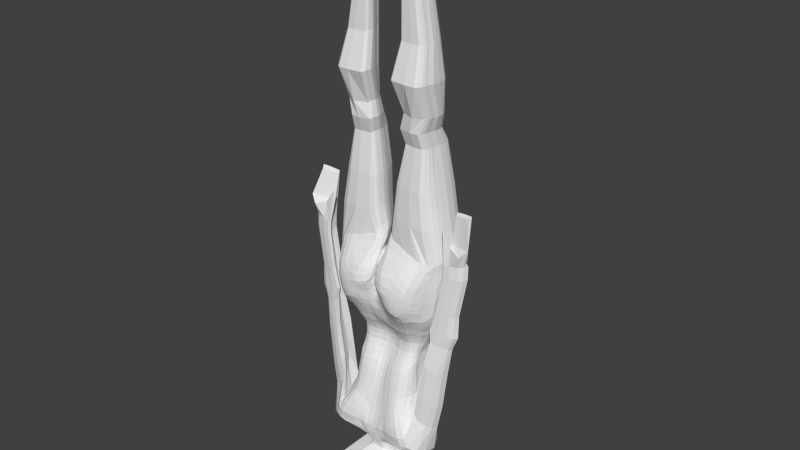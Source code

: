 # Source: FemaleBase001-redo.blend  (saved by Blender 2.76.0; exported with 4.5.12 LTS)
import bpy
from mathutils import Matrix  # noqa: F401  (used for matrix-valued properties, if any)

bpy.ops.wm.read_factory_settings(use_empty=True)
scene = bpy.context.scene
scene.name = 'Scene'

# ---- collections
col_collection_1 = bpy.data.collections.new('Collection 1'); scene.collection.children.link(col_collection_1)
col_collection_10 = bpy.data.collections.new('Collection 10'); scene.collection.children.link(col_collection_10)

# ---- world
world_world = bpy.data.worlds.new('World'); scene.world = world_world
world_world.color = (0.05088, 0.05088, 0.05088)
world_world.use_sun_shadow = False
world_world.sun_shadow_jitter_overblur = 0.0
world_world.cycles.sampling_method = 'MANUAL'
world_world.cycles.sample_map_resolution = 256

# ---- meshes
me_cube_002 = bpy.data.meshes.new('Cube.002')
me_cube_002.from_pydata([(0.1184, 1.472, -0.00979), (0.08768, 1.47, -0.01025), (0.02205, 3.256, -0.7905), (-0.1267, 1.473, -0.009768), (9.15e-06, 3.293, -0.537), (0.02202, 3.257, -0.7888), (-0.096, 1.47, -0.01023), (-1.063e-05, 4.062, -0.7192), (-1.063e-05, 3.724, -1.057), (-0.1695, 3.386, -0.8882), (-1.063e-05, 3.724, -0.3811), (-0.3385, 3.724, -0.7192), (-0.3385, 3.724, -1.057), (-0.3385, 3.386, -0.7192), (-0.3385, 3.724, -0.3811), (-0.3385, 4.062, -0.7192), (-1.063e-05, 3.386, -0.3811), (-0.1695, 3.386, -0.5501), (-1.063e-05, 4.062, -0.3811), (-0.3385, 3.386, -0.5501), (-0.1695, 3.386, -1.057), (-0.1695, 3.386, -0.3811), (-1.063e-05, 3.386, -1.057), (-1.063e-05, 4.062, -1.057), (-0.3385, 3.386, -0.8882), (-0.1695, 3.386, -0.7192), (-1.063e-05, 3.386, -0.8882), (-1.063e-05, 3.386, -0.5501), (-0.3385, 3.386, -0.3811), (-0.3385, 4.062, -0.3811), (-0.3385, 3.386, -1.057), (-0.3385, 4.062, -1.057), (-0.1271, 3.386, -0.5501), (-0.2256, 2.076, -0.08792), (-0.5267, 2.959, -0.3782), (-0.3283, 2.146, -0.6707), (-0.5521, 2.975, -0.8988), (-0.328, 2.558, -0.8042), (-0.3961, 2.527, -0.0376), (-0.649, 3.076, -0.4495), (-0.382, 1.991, -0.4623), (-0.4774, 2.574, -0.4441), (-0.1141, 0.9296, -0.2255), (-0.4023, 1.597, -0.07682), (-0.05245, 0.9389, -0.868), (-0.4005, 1.572, -0.6352), (-0.4815, 1.27, -0.7942), (-0.4909, 1.301, -0.1047), (-0.4493, 1.643, -0.1368), (-0.02297, 0.6846, -0.721), (-0.6015, 1.294, -0.2481), (-0.2571, 3.173, -0.6147), (-0.1952, 3.141, -0.551), (-0.1811, 3.148, -0.7729), (-0.128, 3.176, -0.544), (-0.1835, 3.205, -0.6123), (-0.1169, 3.18, -0.7781), (-0.1113, 0.7088, -0.4635), (-0.2448, 1.133, -0.916), (-0.166, 2.638, -0.8244), (-0.1768, 2.993, -0.8811), (-0.103, 2.144, -0.6704), (-0.1229, 1.273, -0.8017), (-0.1034, 1.593, -0.6524), (-0.08775, 3.138, -0.8375), (-0.07601, 3.173, -0.81), (-0.1206, 1.125, -0.8474), (-0.4223, 1.53, -0.08105), (-0.4199, 1.504, -0.6675), (-0.4837, 1.563, -0.1644), (-0.1098, 1.52, -0.6883), (-0.3559, 1.834, -0.5444), (-0.411, 1.83, -0.314), (-0.3059, 1.854, -0.08962), (-0.08751, 1.83, -0.5471), (-0.3157, 0.2673, -0.1449), (-0.623, 0.6437, -0.6331), (-0.6722, 0.5987, -0.1213), (-0.7383, 0.5857, -0.4355), (-0.1154, 0.4529, -0.6363), (-0.1506, 0.4314, -0.3127), (-0.07286, 0.3532, -0.5503), (-0.1308, 0.5998, -0.388), (-0.04041, 0.5267, -0.6155), (-0.3624, 0.5336, -0.6719), (-0.5403, 0.9743, -0.8023), (-0.2981, 0.7944, -0.872), (-0.1599, 0.8047, -0.8858), (-0.0637, 1.419, -0.005326), (-0.4432, 2.733, -0.1845), (-0.2519, 2.539, -0.05035), (-0.6912, 3.068, -0.722), (-0.1315, 2.059, -0.04949), (-0.1064, 2.695, -0.8223), (-0.382, 2.986, -0.9178), (-0.3276, 2.354, -0.7324), (-0.4541, 2.766, -0.8879), (-0.6207, 3.048, -0.414), (-0.3782, 2.063, -0.5856), (-0.3018, 2.994, -0.3998), (-0.4276, 2.545, -0.6865), (-0.3054, 2.293, -0.09819), (-0.06648, 2.162, -0.6645), (-0.3663, 2.035, -0.2334), (-0.4877, 2.516, -0.1724), (-0.3248, 1.989, -0.5936), (-0.3985, 2.303, -0.4854), (-0.4128, 1.564, -0.07775), (-0.267, 1.214, -0.03428), (-0.4995, 1.649, -0.4103), (-0.08169, 0.848, -0.2344), (-0.06884, 1.276, -0.785), (-0.2747, 1.601, -0.6718), (-0.1129, 2.998, -0.8841), (-0.4617, 1.393, -0.7275), (-0.4347, 1.623, -0.1019), (-0.2211, 1.617, -0.03155), (-0.6227, 1.313, -0.5271), (-0.3363, 1.116, -0.1044), (-0.02505, 0.9108, -0.805), (-0.3893, 1.91, -0.3859), (-0.2509, 2.592, -0.8311), (-0.5716, 1.303, -0.1674), (-0.2593, 1.965, -0.09748), (-0.04597, 0.804, -0.8313), (-0.5498, 1.431, -0.2124), (-0.04928, 0.6528, -0.604), (-0.2267, 3.169, -0.5774), (-0.07278, 3.136, -0.8494), (-0.5166, 3.151, -0.5143), (-0.05939, 3.067, -0.8792), (-0.1281, 3.136, -0.5322), (-0.3959, 3.059, -0.4791), (-0.221, 3.183, -0.6969), (-0.3989, 3.056, -0.8785), (-0.1583, 3.155, -0.5525), (-0.1569, 3.278, -0.6249), (-0.1087, 3.262, -0.7644), (-0.122, 3.266, -0.5612), (-0.2134, 3.183, -0.6151), (-0.1456, 3.16, -0.7722), (-0.09744, 3.178, -0.7956), (-0.098, 3.17, -0.5268), (-0.1702, 3.211, -0.6986), (-0.1642, 3.199, -0.5705), (-0.1125, 0.8073, -0.3324), (-0.05786, 0.6644, -0.5244), (-0.01992, 0.7389, -0.7282), (-0.3615, 1.198, -0.9054), (-0.05706, 1.095, -0.8133), (-0.2236, 2.137, -0.6956), (-0.3281, 1.287, -0.859), (-0.05613, 1.605, -0.6397), (-0.1344, 3.147, -0.8072), (-0.07, 3.172, -0.8154), (-0.1848, 1.133, -0.8914), (-0.1199, 1.208, -0.8214), (-0.08061, 3.155, -0.823), (-0.07938, 3.261, -0.7829), (-0.1156, 1.4, -0.7469), (-0.1326, 3.063, -0.862), (-0.1689, 2.819, -0.8831), (-0.1336, 2.389, -0.7571), (-0.1039, 1.986, -0.5847), (-0.4581, 1.416, -0.0904), (-0.4097, 1.538, -0.651), (-0.4673, 1.603, -0.1501), (-0.1075, 1.556, -0.671), (-0.05977, 1.523, -0.6947), (-0.5238, 1.577, -0.4407), (-0.2291, 1.524, -0.01877), (-0.465, 1.55, -0.1147), (-0.2842, 1.53, -0.7044), (-0.3618, 1.698, -0.5786), (-0.4349, 1.738, -0.2261), (-0.3555, 1.726, -0.08108), (-0.09096, 1.709, -0.576), (-0.2543, 1.836, -0.577), (-0.1771, 1.859, -0.05113), (-0.3872, 1.853, -0.1801), (-0.4163, 1.839, -0.4453), (-0.05292, 1.834, -0.5435), (-0.7102, 0.6195, -0.5377), (-0.5074, 0.3625, -0.05942), (-0.7586, 0.5895, -0.2472), (-0.7147, 0.9442, -0.3349), (-0.5829, 0.9493, -0.1095), (-0.1994, 0.6099, -0.263), (-0.5154, 1.134, -0.8154), (-0.1305, 0.6672, -0.4346), (-0.05094, 0.4495, -0.5815), (-0.08117, 0.4037, -0.604), (-0.07489, 0.3918, -0.4341), (-0.1385, 0.5153, -0.3502), (-0.03875, 0.6245, -0.6776), (-0.04714, 0.5506, -0.5159), (-0.2376, 0.4925, -0.6613), (-0.2228, 0.3092, -0.2069), (-0.5082, 0.5828, -0.6809), (-0.1932, 0.9747, -0.9324), (-0.5822, 0.8128, -0.7262), (-0.3218, 0.6493, -0.766), (-0.432, 0.8805, -0.8876), (-0.1255, 0.6436, -0.7609), (-0.1184, 1.472, -0.00979), (-0.4718, 0.7215, -0.7883), (-0.05504, 0.6119, -0.5552), (-0.0567, 0.4755, -0.4745), (-0.4062, 0.7714, -0.1216), (-0.6883, 0.9464, -0.1901), (-0.06641, 1.994, -0.5781), (-0.384, 1.95, -0.5071), (-0.3672, 1.946, -0.211), (-0.1511, 1.958, -0.05424), (-0.2334, 1.984, -0.6159), (-0.2792, 1.565, -0.6883), (-0.4505, 1.587, -0.1074), (-0.2253, 1.57, -0.02371), (-0.5117, 1.613, -0.4261), (-0.05918, 1.56, -0.6709), (-0.2575, 1.715, -0.6038), (-0.08492, 2.425, -0.7542), (-0.1084, 2.849, -0.8781), (-0.2671, 3.06, -0.8853), (-0.06088, 1.404, -0.7504), (-0.09551, 3.262, -0.7754), (-0.1137, 3.161, -0.799), (-0.2549, 1.218, -0.8948), (-0.0733, 0.7135, -0.3773), (-0.191, 3.18, -0.5776), (-0.1919, 3.193, -0.6964), (-0.1118, 3.15, -0.5323), (-0.0707, 3.154, -0.8331), (-0.0738, 3.259, -0.7856), (-0.09948, 3.262, -0.5418), (-0.1496, 3.275, -0.6979), (-0.1473, 3.276, -0.5916), (-0.5295, 3.146, -0.7315), (-0.2253, 3.058, -0.4895), (-0.4717, 3.119, -0.4949), (-0.01451, 0.8171, -0.7789), (-0.5819, 1.45, -0.4823), (-0.1736, 1.016, -0.1052), (-0.2528, 1.367, -0.01208), (-0.2003, 1.738, -0.04239), (-0.5226, 1.427, -0.1423), (-0.31, 1.414, -0.7733), (-0.02932, 0.6692, -0.6311), (-0.05873, 1.189, -0.7986), (-0.4121, 1.738, -0.1395), (-0.3959, 2.316, -0.6211), (-0.1942, 2.295, -0.06376), (-0.2676, 2.771, -0.2109), (-0.4534, 1.739, -0.4216), (-0.0925, 3.065, -0.8703), (-0.3205, 2.79, -0.9121), (-0.4155, 2.276, -0.2224), (-0.238, 2.364, -0.7644), (-0.05198, 1.711, -0.5721), (-0.4816, 2.847, -0.2789), (-0.331, 2.534, -0.02834), (-0.7127, 3.086, -0.5817), (-0.1805, 2.067, -0.06103), (-0.06688, 2.708, -0.8178), (-0.4735, 2.981, -0.9231), (-0.3276, 2.25, -0.7016), (-0.3881, 2.661, -0.8453), (-0.5959, 3.025, -0.4018), (-0.3611, 2.103, -0.6322), (-0.1747, 2.992, -0.4187), (-0.3858, 2.546, -0.7556), (-0.3626, 2.409, -0.03989), (-0.05192, 2.181, -0.6608), (-0.3888, 2.015, -0.3429), (-0.5014, 2.545, -0.2989), (-0.3272, 2.068, -0.6323), (-0.3818, 2.146, -0.4788), (-0.4077, 1.58, -0.07686), (-0.3838, 1.256, -0.05274), (-0.4963, 1.655, -0.2776), (-0.1134, 0.8915, -0.2288), (-0.04872, 1.276, -0.7776), (-0.342, 1.593, -0.664), (-0.1449, 2.995, -0.8819), (-0.4783, 1.335, -0.765), (-0.4209, 1.611, -0.0868), (-0.1162, 1.622, -0.03368), (-0.5646, 1.294, -0.666), (-0.4198, 1.208, -0.08352), (-0.02083, 0.898, -0.755), (-0.382, 1.95, -0.4226), (-0.2083, 2.614, -0.8316), (-0.5947, 1.301, -0.2056), (-0.2391, 2.02, -0.09672), (-0.05378, 0.8727, -0.8613), (-0.5794, 1.363, -0.2324), (-0.02477, 0.6564, -0.6687), (-0.2411, 3.175, -0.594), (-0.0667, 3.135, -0.8547), (-0.398, 3.161, -0.5629), (-0.06082, 3.102, -0.8687), (-0.1612, 3.138, -0.5423), (-0.3007, 3.089, -0.52), (-0.2014, 3.17, -0.7368), (-0.2971, 3.101, -0.8293), (-0.176, 3.147, -0.5533), (-0.1541, 3.314, -0.6285), (-0.1105, 3.3, -0.7619), (-0.1234, 3.225, -0.5521), (-0.1962, 3.191, -0.6144), (-0.13, 3.169, -0.7738), (-0.1075, 3.179, -0.7874), (-0.08247, 3.165, -0.5199), (-0.1844, 3.213, -0.6568), (-0.1477, 3.189, -0.5553), (-0.1149, 0.756, -0.3963), (-0.08482, 0.6843, -0.4927), (-0.0194, 0.7086, -0.7288), (-0.2964, 1.163, -0.9189), (-0.03619, 1.077, -0.7938), (-0.1628, 2.138, -0.6894), (-0.2262, 1.284, -0.8428), (-0.07715, 1.595, -0.649), (-0.111, 3.143, -0.8223), (-0.07283, 3.173, -0.8127), (-0.1531, 1.13, -0.8705), (-0.119, 1.174, -0.8295), (-0.07772, 3.163, -0.8154), (-0.0841, 3.297, -0.7759), (-0.1185, 1.338, -0.7736), (-0.1098, 3.102, -0.849), (-0.1663, 2.728, -0.858), (-0.1166, 2.264, -0.7199), (-0.1047, 2.065, -0.6258), (-0.4404, 1.473, -0.08467), (-0.4147, 1.521, -0.6591), (-0.4753, 1.583, -0.1572), (-0.1088, 1.538, -0.6797), (-0.04433, 1.516, -0.7009), (-0.4927, 1.556, -0.5647), (-0.3289, 1.528, -0.03576), (-0.478, 1.558, -0.1374), (-0.198, 1.527, -0.6989), (-0.353, 1.764, -0.5544), (-0.4236, 1.784, -0.2707), (-0.3311, 1.79, -0.08526), (-0.08872, 1.768, -0.5518), (-0.1726, 1.833, -0.5694), (-0.2455, 1.858, -0.06057), (-0.4069, 1.844, -0.2436), (-0.398, 1.839, -0.5023), (-0.04105, 1.835, -0.539), (-0.6752, 0.6337, -0.5861), (-0.6005, 0.4898, -0.07591), (-0.7674, 0.5874, -0.3406), (-0.6679, 1.121, -0.2847), (-0.6288, 0.7748, -0.1088), (-0.2455, 0.417, -0.1907), (-0.3916, 1.092, -0.9131), (-0.1253, 0.6925, -0.4547), (-0.0575, 0.4084, -0.5636), (-0.07362, 0.375, -0.584), (-0.1055, 0.4123, -0.3712), (-0.134, 0.5575, -0.3684), (-0.03521, 0.5663, -0.6299), (-0.08149, 0.5782, -0.4492), (-0.1764, 0.4738, -0.6467), (-0.1823, 0.3738, -0.2617), (-0.4361, 0.5568, -0.6811), (-0.5609, 0.8995, -0.77), (-0.3111, 0.7136, -0.8185), (-0.368, 0.8294, -0.882), (-0.1012, 0.5531, -0.6871), (-0.06145, 1.57, -0.02844), (-0.4172, 2.636, -0.09328), (-0.1632, 2.547, -0.0943), (-0.6449, 3.026, -0.8309), (-0.07862, 2.051, -0.04521), (-0.136, 2.666, -0.8243), (-0.28, 2.991, -0.9046), (-0.3234, 2.458, -0.7639), (-0.511, 2.866, -0.9106), (-0.6386, 3.062, -0.4285), (-0.3869, 2.026, -0.5281), (-0.4279, 2.994, -0.3753), (-0.4544, 2.556, -0.5865), (-0.2507, 2.201, -0.1108), (-0.08442, 2.153, -0.6682), (-0.3171, 2.057, -0.1486), (-0.4516, 2.513, -0.08392), (-0.3343, 1.912, -0.5612), (-0.4383, 2.43, -0.4557), (-0.4175, 1.547, -0.07932), (-0.1303, 1.161, -0.03282), (-0.4745, 1.625, -0.5322), (-0.04838, 0.8132, -0.2385), (-0.09574, 1.274, -0.7922), (-0.1913, 1.6, -0.6673), (-0.0794, 2.994, -0.8848), (-0.4425, 1.45, -0.6938), (-0.4446, 1.634, -0.118), (-0.3146, 1.608, -0.04141), (-0.6311, 1.31, -0.392), (-0.2262, 1.021, -0.1415), (-0.0335, 0.9275, -0.8476), (-0.3992, 1.87, -0.35), (-0.2915, 2.572, -0.8251), (-0.5387, 1.304, -0.1299), (-0.2818, 1.909, -0.0951), (-0.0342, 0.7409, -0.7819), (-0.5172, 1.497, -0.1895), (-0.06036, 0.6683, -0.5201), (-0.2107, 3.157, -0.5627), (-0.0801, 3.137, -0.8434), (-0.6089, 3.127, -0.4707), (-0.05609, 3.035, -0.8832), (-0.09581, 3.133, -0.5243), (-0.5029, 3.044, -0.4135), (-0.2381, 3.185, -0.6557), (-0.4859, 3.019, -0.9073), (-0.1421, 3.164, -0.55), (-0.1629, 3.242, -0.6193), (-0.1085, 3.222, -0.7674), (-0.1211, 3.3, -0.569), (-0.2346, 3.176, -0.6152), (-0.1628, 3.153, -0.7717), (-0.0868, 3.176, -0.8031), (-0.1132, 3.173, -0.5346), (-0.1483, 3.2, -0.7421), (-0.1768, 3.205, -0.5886), (-0.1128, 0.8716, -0.2838), (-0.02997, 0.6485, -0.5514), (-0.01106, 0.7745, -0.7225), (-0.4217, 1.23, -0.8687), (-0.08897, 1.112, -0.8301), (-0.2793, 2.138, -0.6931), (-0.4151, 1.285, -0.8419), (-0.04196, 1.607, -0.6352), (-0.1577, 3.148, -0.7908), (-0.06741, 3.171, -0.8181), (-0.2157, 1.134, -0.9065), (-0.1212, 1.241, -0.8128), (-0.08413, 3.147, -0.8308), (-0.07524, 3.218, -0.7908), (-0.1129, 1.461, -0.7203), (-0.1546, 3.029, -0.8753), (-0.1705, 2.905, -0.8941), (-0.15, 2.513, -0.7911), (-0.09856, 1.909, -0.555), (-0.4747, 1.358, -0.09778), (-0.405, 1.555, -0.643), (-0.4587, 1.623, -0.1432), (-0.1056, 1.575, -0.6621), (-0.08325, 1.521, -0.6907), (-0.5275, 1.581, -0.3104), (-0.1186, 1.518, -0.01596), (-0.4467, 1.541, -0.09445), (-0.3563, 1.524, -0.6965), (-0.08353, 0.9664, -0.8927), (-0.3787, 1.633, -0.6062), (-0.4449, 1.691, -0.1811), (-0.3794, 1.662, -0.07738), (-0.09728, 1.65, -0.6106), (-0.3112, 1.836, -0.5724), (-0.0981, 1.855, -0.04821), (-0.3558, 1.858, -0.1267), (-0.4216, 1.837, -0.3812), (-0.06532, 1.83, -0.5441), (-0.7305, 0.6026, -0.4875), (-0.3987, 0.2867, -0.07426), (-0.7324, 0.5928, -0.1716), (-0.7418, 0.766, -0.3851), (-0.5335, 1.126, -0.1091), (-0.154, 0.7997, -0.2875), (-0.5246, 1.085, -0.8146), (-0.1306, 0.6336, -0.4112), (-0.04488, 0.4861, -0.6006), (-0.09736, 0.4291, -0.622), (-0.0589, 0.3734, -0.4916), (-0.1433, 0.4732, -0.3313), (-0.02899, 0.6413, -0.6808), (-0.02723, 0.532, -0.5736), (-0.2997, 0.5111, -0.6694), (-0.262, 0.2878, -0.1663), (-0.5691, 0.6095, -0.6704), (-0.1757, 0.8926, -0.9192), (-0.6033, 0.7241, -0.6745), (-0.3341, 0.5906, -0.7157), (-0.4879, 0.9332, -0.8678), (-0.1354, 0.7223, -0.8227), (-0.06129, 1.515, -0.01963), (-0.4038, 0.6797, -0.7819), (-0.5314, 0.768, -0.7752), (-0.4524, 0.7976, -0.8459), (-0.4891, 0.6506, -0.7292), (-0.04948, 0.5813, -0.5358), (-0.05406, 0.6353, -0.5801), (-0.08464, 0.6417, -0.4921), (-0.03219, 0.6023, -0.6131), (-0.06177, 0.4351, -0.4537), (-0.05075, 0.5142, -0.4941), (-0.0901, 0.4957, -0.4099), (-0.03622, 0.4575, -0.535), (-0.4565, 0.5907, -0.09351), (-0.3694, 0.9476, -0.131), (-0.4996, 0.8619, -0.09306), (-0.2912, 0.6898, -0.1676), (-0.7338, 0.7696, -0.2123), (-0.6347, 1.126, -0.1712), (-0.7182, 0.9486, -0.2592), (-0.6495, 0.9507, -0.1384), (-0.05031, 1.999, -0.5756), (-0.08435, 1.99, -0.5819), (-0.06784, 2.078, -0.6196), (-0.05948, 1.913, -0.5524), (-0.3632, 1.968, -0.5568), (-0.3935, 1.931, -0.4482), (-0.3771, 2.006, -0.5458), (-0.3967, 1.894, -0.4752), (-0.3889, 1.932, -0.2943), (-0.3264, 1.96, -0.1446), (-0.3624, 1.99, -0.2235), (-0.376, 1.899, -0.196), (-0.209, 1.963, -0.06686), (-0.08674, 1.952, -0.04895), (-0.141, 2.009, -0.05376), (-0.164, 1.908, -0.05379), (-0.1695, 1.982, -0.6064), (-0.2819, 1.983, -0.6133), (-0.2284, 2.061, -0.6549), (-0.2437, 1.911, -0.5858), (-0.2817, 1.547, -0.6962), (-0.277, 1.583, -0.6803), (-0.1947, 1.563, -0.6834), (-0.3487, 1.558, -0.6799), (-0.4577, 1.568, -0.111), (-0.443, 1.605, -0.1042), (-0.4621, 1.596, -0.1267), (-0.4342, 1.576, -0.08946), (-0.2272, 1.547, -0.02094), (-0.2232, 1.594, -0.02767), (-0.3219, 1.568, -0.03725), (-0.1175, 1.57, -0.02358), (-0.5175, 1.594, -0.4334), (-0.5056, 1.631, -0.4184), (-0.4827, 1.59, -0.5486), (-0.5142, 1.618, -0.2946), (-0.05991, 1.542, -0.6833), (-0.05796, 1.579, -0.6584), (-0.04389, 1.562, -0.6699), (-0.08122, 1.558, -0.6705), (-0.1762, 1.714, -0.5954), (-0.3144, 1.711, -0.6006), (-0.2547, 1.774, -0.5804), (-0.2662, 1.656, -0.6347), (-0.0734, 2.291, -0.7154), (-0.09596, 2.56, -0.7883), (-0.05794, 2.444, -0.7492), (-0.109, 2.407, -0.7566), (-0.1068, 2.771, -0.8508), (-0.1091, 2.923, -0.8954), (-0.06924, 2.863, -0.8721), (-0.1386, 2.834, -0.8799), (-0.2013, 3.101, -0.8459), (-0.3248, 3.026, -0.9084), (-0.3332, 3.06, -0.8852), (-0.1996, 3.061, -0.8721), (-0.06392, 1.341, -0.7699), (-0.06084, 1.465, -0.7271), (-0.0445, 1.404, -0.75), (-0.08672, 1.402, -0.7483), (-0.09906, 3.298, -0.7705), (-0.09374, 3.221, -0.7806), (-0.1025, 3.262, -0.771), (-0.08753, 3.261, -0.7797), (-0.1049, 3.168, -0.7962), (-0.1237, 3.153, -0.8027), (-0.1296, 3.161, -0.7857), (-0.09715, 3.158, -0.8112), (-0.2139, 1.178, -0.8916), (-0.2914, 1.254, -0.8828), (-0.1874, 1.214, -0.8637), (-0.3154, 1.217, -0.9063), (-0.09601, 0.7585, -0.3566), (-0.0361, 0.6766, -0.3913), (-0.06825, 0.78, -0.3055), (-0.07447, 0.6808, -0.4489), (-0.1764, 3.188, -0.5757), (-0.2083, 3.173, -0.5788), (-0.1754, 3.17, -0.5633), (-0.2029, 3.185, -0.5944), (-0.1796, 3.2, -0.6965), (-0.206, 3.186, -0.6962), (-0.2045, 3.194, -0.6562), (-0.1702, 3.182, -0.736), (-0.1044, 3.16, -0.5303), (-0.1195, 3.142, -0.5333), (-0.08849, 3.147, -0.5242), (-0.1349, 3.153, -0.542), (-0.06983, 3.162, -0.8232), (-0.07191, 3.146, -0.8423), (-0.0753, 3.155, -0.828), (-0.06657, 3.154, -0.8378), (-0.07902, 3.296, -0.7778), (-0.06917, 3.216, -0.7951), (-0.07648, 3.26, -0.7842), (-0.1012, 3.296, -0.5508), (-0.09824, 3.221, -0.5315), (-0.08735, 3.26, -0.5338), (-0.111, 3.264, -0.5507), (-0.1481, 3.309, -0.6996), (-0.1547, 3.244, -0.6956), (-0.1594, 3.277, -0.6625), (-0.1338, 3.269, -0.735), (-0.1455, 3.308, -0.5971), (-0.1523, 3.24, -0.583), (-0.1362, 3.271, -0.5745), (-0.1546, 3.277, -0.6065), (-0.3872, 3.162, -0.7151), (-0.6384, 3.121, -0.7352), (-0.535, 3.176, -0.6215), (-0.4696, 3.116, -0.8124), (-0.1403, 3.061, -0.4934), (-0.3112, 3.056, -0.4863), (-0.2727, 3.033, -0.4567), (-0.1758, 3.09, -0.5182), (-0.434, 3.089, -0.4859), (-0.4954, 3.14, -0.5032), (-0.5691, 3.088, -0.4295), (-0.3572, 3.134, -0.5398), (-0.0235, 0.8071, -0.8087), (-0.01798, 0.8315, -0.7448), (-0.01153, 0.7775, -0.756), (-0.01884, 0.8636, -0.794), (-0.6048, 1.384, -0.5031), (-0.5543, 1.514, -0.4618), (-0.5445, 1.436, -0.6118), (-0.59, 1.451, -0.3504), (-0.1214, 0.9272, -0.1651), (-0.2285, 1.107, -0.05277), (-0.2576, 1.066, -0.09923), (-0.0857, 0.9732, -0.1105), (-0.2608, 1.29, -0.01599), (-0.2412, 1.445, -0.01166), (-0.3592, 1.392, -0.03574), (-0.1313, 1.337, -0.002667), (-0.2815, 1.734, -0.05015), (-0.1077, 1.738, -0.04316), (-0.1888, 1.799, -0.04696), (-0.2106, 1.677, -0.0377), (-0.5476, 1.365, -0.156), (-0.494, 1.489, -0.1279), (-0.5415, 1.43, -0.1754), (-0.4951, 1.423, -0.1114), (-0.3193, 1.352, -0.8136), (-0.2973, 1.473, -0.7368), (-0.2139, 1.41, -0.7635), (-0.3916, 1.411, -0.7629), (-0.03966, 0.6609, -0.6175), (-0.02311, 0.6766, -0.6457), (-0.04727, 0.653, -0.5779), (-0.01733, 0.6957, -0.6856), (-0.05524, 1.145, -0.8026), (-0.06448, 1.233, -0.7938), (-0.04111, 1.18, -0.7879), (-0.08877, 1.199, -0.81), (-0.4289, 1.74, -0.1802), (-0.3891, 1.734, -0.1047), (-0.4003, 1.796, -0.1602), (-0.4253, 1.681, -0.1191), (-0.3888, 2.19, -0.6032), (-0.4009, 2.434, -0.6466), (-0.3722, 2.332, -0.6831), (-0.4062, 2.306, -0.5586), (-0.156, 2.183, -0.06106), (-0.238, 2.412, -0.03136), (-0.2499, 2.294, -0.07239), (-0.1279, 2.298, -0.07113), (-0.2573, 2.663, -0.1156), (-0.2843, 2.894, -0.303), (-0.3692, 2.764, -0.1863), (-0.1623, 2.776, -0.2439), (-0.4256, 1.727, -0.5097), (-0.4578, 1.744, -0.3266), (-0.4324, 1.788, -0.4329), (-0.4757, 1.694, -0.4168), (-0.08272, 3.102, -0.86), (-0.1029, 3.032, -0.8778), (-0.1125, 3.064, -0.8651), (-0.07316, 3.066, -0.8749), (-0.284, 2.69, -0.8771), (-0.3498, 2.888, -0.9313), (-0.2441, 2.803, -0.9034), (-0.3894, 2.773, -0.9116), (-0.3753, 2.164, -0.2349), (-0.4649, 2.389, -0.18), (-0.4241, 2.284, -0.3433), (-0.3756, 2.282, -0.1432), (-0.2308, 2.249, -0.7342), (-0.2448, 2.479, -0.796), (-0.1855, 2.375, -0.7663), (-0.2852, 2.356, -0.7572), (-0.0392, 1.712, -0.5681), (-0.06702, 1.71, -0.5731), (-0.05143, 1.77, -0.5498), (-0.05396, 1.654, -0.6046), (-0.07166, 1.651, -0.6069), (-0.06577, 1.768, -0.5491), (-0.03903, 1.77, -0.5459), (-0.2871, 2.466, -0.7876), (-0.1973, 2.494, -0.7982), (-0.1736, 2.254, -0.7331), (-0.4268, 2.397, -0.0899), (-0.4711, 2.404, -0.3127), (-0.3891, 2.156, -0.3546), (-0.4345, 2.875, -0.936), (-0.2597, 2.896, -0.9167), (-0.2247, 2.708, -0.8725), (-0.07736, 3.034, -0.8819), (-0.1287, 3.03, -0.8756), (-0.09619, 3.102, -0.8542), (-0.4779, 1.7, -0.302), (-0.4388, 1.79, -0.3535), (-0.4081, 1.781, -0.5019), (-0.1663, 2.892, -0.3281), (-0.3989, 2.89, -0.2796), (-0.3503, 2.652, -0.08919), (-0.1583, 2.413, -0.05993), (-0.3028, 2.412, -0.02322), (-0.2075, 2.19, -0.07758), (-0.4175, 2.435, -0.5621), (-0.3712, 2.442, -0.7143), (-0.3668, 2.218, -0.6562), (-0.4061, 1.673, -0.09421), (-0.3728, 1.796, -0.1157), (-0.4186, 1.793, -0.2123), (-0.09242, 1.237, -0.8028), (-0.04639, 1.228, -0.7848), (-0.03708, 1.13, -0.7879), (-0.01398, 0.7173, -0.6924), (-0.03696, 0.6513, -0.6004), (-0.05311, 0.6556, -0.5477), (-0.3748, 1.469, -0.7268), (-0.206, 1.469, -0.7319), (-0.22, 1.349, -0.8011), (-0.4712, 1.482, -0.1021), (-0.51, 1.494, -0.1564), (-0.5702, 1.366, -0.1917), (-0.112, 1.68, -0.03962), (-0.1029, 1.797, -0.04609), (-0.2638, 1.796, -0.05543), (-0.1251, 1.428, -0.003845), (-0.3444, 1.46, -0.03349), (-0.3723, 1.324, -0.041), (-0.1109, 1.067, -0.06467), (-0.3247, 1.159, -0.06432), (-0.1775, 0.9746, -0.1582), (-0.5598, 1.517, -0.3315), (-0.5205, 1.497, -0.5888), (-0.5641, 1.371, -0.6381), (-0.01412, 0.8646, -0.7508), (-0.01652, 0.8025, -0.7351), (-0.0145, 0.7568, -0.7729), (-0.3783, 3.151, -0.5504), (-0.593, 3.112, -0.4461), (-0.5363, 3.065, -0.4208), (-0.2379, 3.087, -0.5215), (-0.3937, 3.046, -0.4245), (-0.1637, 3.036, -0.4688), (-0.5811, 3.081, -0.8405), (-0.6593, 3.151, -0.5999), (-0.397, 3.178, -0.639), (-0.1601, 3.242, -0.5998), (-0.1395, 3.233, -0.5659), (-0.1351, 3.304, -0.5812), (-0.1365, 3.234, -0.7353), (-0.1656, 3.244, -0.6585), (-0.1563, 3.311, -0.6651), (-0.1111, 3.223, -0.541), (-0.08462, 3.217, -0.5233), (-0.09018, 3.295, -0.5436), (-0.07206, 3.217, -0.7929), (-0.08153, 3.296, -0.7768), (-0.06689, 3.146, -0.8475), (-0.07772, 3.146, -0.8365), (-0.07352, 3.163, -0.8193), (-0.1476, 3.144, -0.5435), (-0.09192, 3.139, -0.5251), (-0.08521, 3.156, -0.5226), (-0.1852, 3.174, -0.7359), (-0.2208, 3.188, -0.6559), (-0.1931, 3.201, -0.6563), (-0.2214, 3.178, -0.5951), (-0.1926, 3.162, -0.5645), (-0.1604, 3.178, -0.5609), (-0.04116, 0.6528, -0.4695), (-0.04017, 0.7478, -0.3129), (-0.09563, 0.8236, -0.2948), (-0.3673, 1.253, -0.8841), (-0.2066, 1.25, -0.8562), (-0.1662, 1.177, -0.8658), (-0.1039, 3.15, -0.8168), (-0.1432, 3.153, -0.7877), (-0.1177, 3.169, -0.7853), (-0.08458, 3.219, -0.7861), (-0.1015, 3.221, -0.7748), (-0.1052, 3.299, -0.7671), (-0.08529, 1.463, -0.7231), (-0.04435, 1.465, -0.7273), (-0.04668, 1.342, -0.7684), (-0.2396, 3.027, -0.8933), (-0.4073, 3.024, -0.9186), (-0.2486, 3.101, -0.8393), (-0.1397, 2.914, -0.8946), (-0.07069, 2.931, -0.8867), (-0.0682, 2.792, -0.8468), (-0.1227, 2.536, -0.7906), (-0.06253, 2.582, -0.7843), (-0.0541, 2.307, -0.7086), (-0.3267, 1.65, -0.6307), (-0.3096, 1.771, -0.5776), (-0.1735, 1.772, -0.5727), (-0.07937, 1.577, -0.66), (-0.04314, 1.581, -0.6552), (-0.04429, 1.543, -0.6842), (-0.5054, 1.637, -0.2863), (-0.4786, 1.608, -0.5405), (-0.4875, 1.573, -0.5566), (-0.1169, 1.596, -0.02889), (-0.3183, 1.588, -0.03906), (-0.3254, 1.548, -0.03633), (-0.4278, 1.593, -0.08766), (-0.4538, 1.615, -0.122), (-0.4699, 1.577, -0.132), (-0.3453, 1.576, -0.672), (-0.193, 1.581, -0.6757), (-0.1963, 1.545, -0.6911), (-0.2934, 1.91, -0.5832), (-0.2806, 2.061, -0.6526), (-0.1665, 2.061, -0.6466), (-0.09236, 1.903, -0.04925), (-0.08249, 2.001, -0.04841), (-0.193, 2.015, -0.06682), (-0.3399, 1.908, -0.1366), (-0.3174, 2.008, -0.1493), (-0.3849, 1.973, -0.3184), (-0.4056, 1.883, -0.4143), (-0.3868, 1.978, -0.487), (-0.3593, 2.036, -0.5947), (-0.07741, 1.911, -0.5518), (-0.08573, 2.072, -0.6233), (-0.05169, 2.086, -0.6156), (-0.5932, 1.127, -0.1306), (-0.6647, 1.126, -0.2242), (-0.7533, 0.7695, -0.2949), (-0.2547, 0.8707, -0.1871), (-0.4552, 1.036, -0.1031), (-0.5467, 0.683, -0.07771), (-0.5412, 0.2141, -0.6549), (-0.03054, 0.4954, -0.5535), (-0.08487, 0.5374, -0.4285), (-0.09549, 0.4543, -0.3904), (-0.03213, 0.6305, -0.6397), (-0.07733, 0.6569, -0.5084), (-0.08329, 0.6103, -0.4708), (-0.3874, 0.1959, -0.6695), (-0.609, 0.2132, -0.6188), (-0.5506, 0.6873, -0.7161), (-0.5091, 0.8517, -0.8312), (-0.3871, 0.748, -0.8362), (-0.04421, 1.521, -0.02347), (-0.04523, 1.439, -0.009111), (-0.04481, 1.535, -0.02559), (-0.045, 1.489, -0.01755), (-0.08842, 1.544, -0.0207), (-0.04486, 1.542, -0.0267), (-0.06333, 1.443, -0.007344), (-0.06224, 1.491, -0.01529), (-0.08768, 1.47, -0.01025), (-0.04513, 1.464, -0.013), (-0.04454, 1.528, -0.02451), (-0.08803, 1.57, -0.02524), (-0.04384, 1.514, -0.0223), (-0.04486, 1.57, -0.03195), (-0.08881, 1.517, -0.01693), (-0.04537, 1.414, -0.006968), (-0.06159, 1.543, -0.02362), (-0.419, 0.6171, -0.7272), (-0.02779, 0.567, -0.592), (-0.04279, 0.4193, -0.5124), (-0.3435, 0.5021, -0.1205), (-0.697, 0.7735, -0.1467), (-0.04641, 1.915, -0.548), (-0.3759, 1.904, -0.5249), (-0.3968, 1.888, -0.2692), (-0.2268, 1.91, -0.06514), (-0.1723, 1.909, -0.5772), (-0.3524, 1.541, -0.688), (-0.4404, 1.558, -0.0919), (-0.1181, 1.544, -0.01941), (-0.5207, 1.6, -0.3027), (-0.08248, 1.54, -0.6808), (-0.1842, 1.656, -0.6279), (-0.09475, 2.277, -0.7186), (-0.1364, 2.75, -0.8549), (-0.1547, 3.101, -0.8455), (-0.0903, 1.339, -0.7705), (-0.09168, 3.298, -0.7737), (-0.09133, 3.166, -0.8061), (-0.2585, 1.176, -0.9087), (-0.09791, 0.7147, -0.4227), (-0.1883, 3.193, -0.5927), (-0.1581, 3.189, -0.738), (-0.1233, 3.162, -0.5394), (-0.06655, 3.162, -0.8271), (-0.1114, 3.298, -0.5591), (-0.1335, 3.304, -0.7346), (-0.1519, 3.311, -0.6118), (-0.3445, 3.141, -0.7757), (-0.117, 3.093, -0.5132), (-0.329, 3.112, -0.5297), (-0.02932, 0.8661, -0.8325), (-0.6156, 1.383, -0.3698), (-0.06096, 0.8874, -0.1693), (-0.133, 1.25, -0.009729), (-0.2984, 1.671, -0.04536), (-0.5173, 1.363, -0.1216), (-0.4051, 1.35, -0.8069), (-0.02384, 0.6763, -0.6765), (-0.0866, 1.159, -0.8159), (-0.4391, 1.688, -0.1478), (-0.3942, 2.167, -0.5451), (-0.09687, 2.181, -0.05024), (-0.1588, 2.675, -0.1612), (-0.4484, 1.675, -0.521), (-0.07012, 3.102, -0.8646), (-0.339, 2.671, -0.8708), (-0.3398, 2.177, -0.1537), (-0.2826, 2.246, -0.7272), (-0.04053, 1.655, -0.6005), (-0.6906, 1.031, -0.312), (-0.6262, 1.312, -0.485), (-0.693, 0.6272, -0.5617), (-0.6597, 1.115, -0.3957), (-0.6552, 1.107, -0.5327), (-0.5889, 1.1, -0.6888), (-0.6944, 0.943, -0.4343), (-0.717, 0.7614, -0.4617), (-0.6161, 0.925, -0.6593), (-0.6491, 0.7401, -0.6067), (-0.6737, 0.9414, -0.5336), (-0.6893, 0.7556, -0.5292), (-0.401, 1.037, -0.9121), (-0.464, 1.062, -0.8813), (-0.3329, 1.013, -0.9257), (-0.06155, 0.5115, -0.6419), (-0.2688, 0.9925, -0.9308), (-0.2818, 0.9032, -0.9168), (-0.5105, 2.713, -0.2865), (-0.5184, 2.763, -0.3869), (-0.4811, 2.648, -0.1852), (-0.03893, 1.527, -0.02569), (-0.02897, 1.52, -0.03048), (-0.04444, 1.502, -0.0199), (-0.03424, 1.501, -0.0239), (-0.03153, 1.521, -0.02931), (-0.0312, 1.501, -0.02499), (-0.03129, 1.527, -0.02832), (-0.03085, 1.488, -0.01937), (-0.03117, 1.503, -0.02593), (-0.03147, 1.513, -0.02941), (-0.03143, 1.52, -0.02949), (-0.03946, 1.488, -0.01847), (-0.03999, 1.535, -0.02655), (-0.03919, 1.501, -0.02127), (-0.03965, 1.528, -0.02559), (-0.03892, 1.513, -0.02426), (-0.03881, 1.496, -0.02001), (-0.03965, 1.528, -0.02547), (-0.03921, 1.52, -0.02498), (-0.03213, 1.534, -0.02763), (-0.6858, 0.2042, -0.4432), (-0.1784, 0.1655, -0.3014), (-0.6164, 0.2156, -0.08915), (-0.3195, 0.1254, -0.1394), (-0.1955, 0.1732, -0.6508), (-0.108, 0.1406, -0.5533), (-0.2347, 0.1359, -0.2047), (-0.1223, 0.1546, -0.6142), (-0.1158, 0.1552, -0.4332), (-0.6465, 0.2097, -0.569), (-0.4747, 0.1544, -0.05264), (-0.6979, 0.2112, -0.2358), (-0.6689, 0.2143, -0.1492), (-0.7043, 0.2082, -0.3411), (-0.3912, 0.1322, -0.08385), (-0.5507, 0.1886, -0.05307), (-0.6697, 0.2058, -0.5126), (-0.1031, 0.1473, -0.4967), (-0.1433, 0.162, -0.3651), (-0.139, 0.1635, -0.6337), (-0.1134, 0.1456, -0.5902), (-0.2056, 0.1515, -0.2494), (-0.2698, 0.1297, -0.1707), (-0.05467, 3.008, -0.8852), (-0.06249, 2.555, -0.1514), (-0.05793, 2.327, -0.1035), (-0.06473, 2.986, -0.4232), (-0.05973, 2.693, -0.2093), (-0.06201, 2.896, -0.3507), (-0.06286, 2.789, -0.2753), (-0.06221, 2.416, -0.1099), (-0.4538, 2.604, -0.1124), (-0.4738, 1.006, -0.8801), (-0.5301, 1.037, -0.8147), (-0.348, 0.9311, -0.9146), (-0.4142, 0.9677, -0.9069), (-0.5882, 0.9942, -0.7092), (-0.5797, 1.053, -0.7197), (-0.6217, 0.8333, -0.6546), (-0.04014, 0.9758, -0.8312), (-0.2586, 1.049, -0.9283), (-0.4553, 1.113, -0.8797), (-0.5674, 1.148, -0.7229), (-0.3226, 1.069, -0.9275), (-0.07672, 0.9974, -0.8734), (-0.4445, 1.172, -0.8741), (-0.3815, 1.147, -0.9105), (-0.5043, 1.196, -0.8066), (-0.3128, 1.119, -0.9252), (-0.2497, 1.094, -0.9222), (-0.03438, 1.018, -0.8116), (-0.5595, 1.213, -0.7161), (-0.0685, 1.038, -0.8457), (-0.2131, 1.083, -0.9158), (-0.2276, 0.9814, -0.9325), (-0.2206, 1.037, -0.9261), (-0.1911, 1.028, -0.9236), (-0.185, 1.075, -0.9084), (-0.1627, 1.021, -0.9174), (-0.1665, 0.9787, -0.9283), (-0.1572, 1.068, -0.8975), (-0.1289, 1.061, -0.8826), (-0.1346, 1.014, -0.9067), (-0.1388, 0.9714, -0.9194), (-0.1064, 1.005, -0.8926), (-0.1112, 0.9591, -0.9074), (-0.09938, 1.051, -0.8657), (-0.2204, 0.7136, -0.8209), (-0.2289, 0.7956, -0.8805), (-0.2295, 0.896, -0.921), (-0.2125, 0.6433, -0.7621), (-0.2148, 0.4856, -0.6557), (-0.2095, 0.5728, -0.7054), (-0.1067, 0.8828, -0.895), (-0.09328, 0.8041, -0.8608), (-0.0709, 0.7226, -0.7914), (-0.06281, 1.467, -0.01123), (-0.09387, 1.423, -0.004579), (-0.1203, 1.495, -0.01285), (-0.09009, 1.493, -0.01382), (-0.1219, 1.472, -0.009769), (-0.09139, 1.469, -0.01064), (-0.1236, 1.449, -0.006722), (-0.09265, 1.446, -0.007553), (-0.1541, 0.8895, -0.9116), (-0.1281, 0.8858, -0.9025), (-0.08007, 0.8777, -0.878), (-0.1383, 0.8045, -0.8777), (-0.1158, 0.8043, -0.8692), (-0.5582, 2.804, -0.7041), (-0.5816, 2.817, -0.5841), (-0.5246, 2.803, -0.796), (-0.9209, 0.6728, -0.6488), (-0.8851, 0.7225, -0.5404), (-0.8627, 0.7203, -0.5834), (-0.8481, 0.6951, -0.6554), (-1.091, 0.6692, -0.534), (-1.068, 0.6681, -0.5844), (-1.016, 0.671, -0.624), (-0.9683, 0.6776, -0.4703), (-0.9969, 0.6741, -0.4743), (-1.017, 0.6718, -0.4792), (-1.031, 0.6691, -0.4865), (-0.8885, 0.6877, -0.463), (-0.8353, 0.7149, -0.6161), (-0.7192, 1.824, -0.5768), (-0.6647, 1.841, -0.7458), (-0.8631, 1.937, -0.6482), (-0.7913, 1.926, -0.488), (-0.8224, 1.939, -0.5064), (-0.6659, 1.815, -0.6866), (-0.7203, 1.89, -0.7396), (-0.6965, 1.817, -0.639), (-0.8848, 1.946, -0.5753), (-0.8143, 1.916, -0.7046), (-0.7643, 1.915, -0.4816), (-0.8104, 1.933, -0.4956), (-0.689, 1.884, -0.4692), (-0.7712, 1.562, -0.6823), (-0.7383, 1.519, -0.613), (-0.9368, 1.602, -0.5692), (-0.8656, 1.581, -0.6584), (-0.8152, 1.58, -0.5042), (-0.8623, 1.592, -0.514), (-0.738, 1.559, -0.4956), (-0.7608, 1.525, -0.5701), (-0.7111, 1.532, -0.6866), (-0.915, 1.595, -0.6195), (-0.8428, 1.587, -0.5087), (-0.8748, 1.596, -0.5215), (-0.7086, 1.517, -0.6458), (-0.7831, 1.403, -0.6761), (-0.7337, 1.375, -0.6074), (-1.004, 1.435, -0.5631), (-0.9088, 1.418, -0.6522), (-0.8416, 1.418, -0.4981), (-0.9049, 1.427, -0.5078), (-0.7379, 1.402, -0.4895), (-0.7634, 1.379, -0.5645), (-0.7006, 1.381, -0.6807), (-0.975, 1.429, -0.6133), (-0.8787, 1.424, -0.5025), (-0.9219, 1.43, -0.5153), (-0.6948, 1.372, -0.6401), (-0.8361, 1.14, -0.6662), (-0.7919, 1.136, -0.5986), (-1.004, 1.161, -0.5523), (-0.9311, 1.15, -0.6419), (-0.8808, 1.152, -0.4879), (-0.9292, 1.156, -0.4973), (-0.8013, 1.144, -0.4798), (-0.8142, 1.14, -0.5556), (-0.7704, 1.132, -0.6715), (-0.9816, 1.156, -0.6027), (-0.9092, 1.154, -0.4922), (-0.9423, 1.157, -0.5047), (-0.7633, 1.132, -0.6313), (-0.6237, 2.513, -0.5914), (-0.5587, 2.556, -0.7718), (-0.744, 2.723, -0.6709), (-0.6725, 2.701, -0.5006), (-0.7018, 2.725, -0.5206), (-0.5682, 2.503, -0.7078), (-0.6041, 2.646, -0.7667), (-0.6007, 2.503, -0.6573), (-0.7653, 2.737, -0.5938), (-0.6972, 2.689, -0.7303), (-0.6471, 2.682, -0.4935), (-0.6908, 2.714, -0.5088), (-0.5759, 2.626, -0.4794), (-0.6567, 2.382, -0.7597), (-0.6076, 2.276, -0.6511), (-0.825, 2.418, -0.5798), (-0.7546, 2.393, -0.7177), (-0.6926, 2.411, -0.4897), (-0.7437, 2.424, -0.5019), (-0.6091, 2.386, -0.4804), (-0.6284, 2.28, -0.585), (-0.5889, 2.323, -0.7668), (-0.8051, 2.41, -0.6566), (-0.7225, 2.419, -0.495), (-0.7578, 2.429, -0.5127), (-0.5795, 2.282, -0.7029), (-0.3321, -2.96, -0.6096), (-0.2566, -2.961, -0.6159), (-0.351, -2.96, -0.5767), (-0.4291, -2.961, -0.4186), (-0.1569, -2.962, -0.2464), (-0.3572, -2.871, -0.03199), (-0.216, -2.928, -0.1013), (-0.1424, -2.963, -0.5954), (-0.3781, -2.665, -0.1588), (-0.1793, -2.949, -0.1464), (-0.4088, -2.707, -0.3252), (-0.1235, -2.969, -0.397), (-0.3658, -2.961, -0.5268), (-0.2938, -2.886, -0.001739), (-0.3887, -2.928, -0.171), (-0.38, -2.896, -0.0863), (-0.4416, -2.953, -0.295), (-0.253, -2.901, -0.03218), (-0.3276, -2.875, 0.006562), (-0.3868, -2.962, -0.4753), (-0.1165, -2.974, -0.4556), (-0.1373, -2.966, -0.3238), (-0.1619, -2.728, -0.4749), (-0.3744, -2.713, -0.5618), (-0.1669, -2.958, -0.1926), (-0.1948, -2.936, -0.1159), (-0.4894, -0.2134, -0.6308), (-0.546, -0.2138, -0.5997), (-0.1469, -0.2252, -0.4197), (-0.1358, -0.2301, -0.4799), (-0.1441, -0.2326, -0.5673), (-0.1518, -0.2285, -0.5898), (-0.6117, -0.2139, -0.4327), (-0.6272, -0.2089, -0.3339), (-0.5977, -0.2156, -0.4994), (-0.139, -0.2343, -0.5329), (-0.5977, -0.2036, -0.1487), (-0.5544, -0.2008, -0.09103), (-0.5778, -0.2147, -0.5528), (-0.1658, -0.2237, -0.6082), (-0.2136, -0.219, -0.6239), (-0.6221, -0.2062, -0.2322), (-0.5, -0.209, -0.0587), (-0.4391, -0.2206, -0.06263), (-0.2725, -0.231, -0.1762), (-0.244, -0.2297, -0.2062), (-0.3637, -0.2155, -0.638), (-0.1706, -0.2221, -0.3548), (-0.3132, -0.232, -0.1475), (-0.3724, -0.2291, -0.09509), (-0.1999, -0.2211, -0.2938), (-0.2216, -0.2256, -0.2459), (-0.4909, -0.6915, -0.5432), (-0.214, -0.7062, -0.4509), (-0.2282, -0.7038, -0.5334), (-0.5367, -0.6873, -0.3374), (-0.4952, -0.6797, -0.1457), (-0.2446, -0.6937, -0.5577), (-0.4202, -0.7005, -0.1235), (-0.2866, -0.708, -0.2381), (-0.4678, -0.6908, -0.5685), (-0.2221, -0.7013, -0.4053), (-0.2227, -0.7082, -0.5184), (-0.5216, -0.6936, -0.4223), (-0.5182, -0.6945, -0.4662), (-0.22, -0.7111, -0.495), (-0.5225, -0.686, -0.1894), (-0.5089, -0.6926, -0.5054), (-0.2362, -0.6991, -0.5475), (-0.5338, -0.6868, -0.2555), (-0.4599, -0.6896, -0.1169), (-0.3046, -0.7083, -0.2153), (-0.3789, -0.6917, -0.5733), (-0.238, -0.6996, -0.3535), (-0.3294, -0.7102, -0.203), (-0.3725, -0.7085, -0.1474), (-0.2608, -0.6982, -0.3038), (-0.2723, -0.7042, -0.2694), (-0.5297, -1.052, -0.5838), (-0.2149, -1.067, -0.5081), (-0.2313, -1.064, -0.5754), (-0.5794, -1.05, -0.4271), (-0.5331, -1.044, -0.2765), (-0.25, -1.053, -0.5943), (-0.4484, -1.065, -0.2557), (-0.297, -1.071, -0.3448), (-0.5035, -1.051, -0.6089), (-0.2241, -1.062, -0.4691), (-0.225, -1.068, -0.5633), (-0.5634, -1.055, -0.4872), (-0.56, -1.055, -0.5203), (-0.2219, -1.071, -0.5442), (-0.5639, -1.05, -0.3165), (-0.5499, -1.053, -0.5522), (-0.2404, -1.059, -0.5861), (-0.5761, -1.05, -0.3693), (-0.4935, -1.054, -0.2595), (-0.3174, -1.072, -0.3324), (-0.4022, -1.054, -0.6573), (-0.2421, -1.061, -0.4234), (-0.3454, -1.074, -0.3254), (-0.3943, -1.072, -0.2743), (-0.2678, -1.06, -0.3867), (-0.2808, -1.066, -0.3639), (-0.5416, -1.44, -0.7329), (-0.162, -1.454, -0.6406), (-0.1817, -1.452, -0.722), (-0.6016, -1.437, -0.5446), (-0.5463, -1.426, -0.2804), (-0.2042, -1.442, -0.7464), (-0.4441, -1.447, -0.2632), (-0.2613, -1.455, -0.395), (-0.51, -1.439, -0.7576), (-0.173, -1.45, -0.5966), (-0.1742, -1.456, -0.7068), (-0.5822, -1.443, -0.6222), (-0.5782, -1.443, -0.6586), (-0.1704, -1.459, -0.6834), (-0.5832, -1.433, -0.3439), (-0.5659, -1.441, -0.6956), (-0.1927, -1.447, -0.736), (-0.5978, -1.436, -0.4427), (-0.4985, -1.436, -0.2546), (-0.2859, -1.455, -0.3668), (-0.3882, -1.44, -0.7619), (-0.1948, -1.448, -0.5383), (-0.3199, -1.457, -0.3455), (-0.3789, -1.454, -0.2675), (-0.2259, -1.446, -0.4759), (-0.2417, -1.451, -0.4334), (-0.4957, -1.841, -0.6171), (-0.2128, -1.856, -0.545), (-0.2275, -1.853, -0.6096), (-0.5403, -1.84, -0.4794), (-0.499, -1.833, -0.307), (-0.2443, -1.843, -0.6299), (-0.423, -1.852, -0.2564), (-0.2867, -1.859, -0.3603), (-0.4721, -1.84, -0.6356), (-0.221, -1.852, -0.5115), (-0.2219, -1.858, -0.597), (-0.5259, -1.844, -0.5309), (-0.5229, -1.845, -0.5598), (-0.219, -1.861, -0.578), (-0.5265, -1.839, -0.3583), (-0.5138, -1.842, -0.5883), (-0.2356, -1.848, -0.6212), (-0.5374, -1.84, -0.4212), (-0.4635, -1.842, -0.2641), (-0.3051, -1.86, -0.3409), (-0.3813, -1.841, -0.6391), (-0.2372, -1.851, -0.4729), (-0.3303, -1.862, -0.3342), (-0.3743, -1.86, -0.2781), (-0.2604, -1.85, -0.4295), (-0.2721, -1.856, -0.3929), (-0.3962, -2.467, -0.5998), (-0.207, -2.484, -0.5487), (-0.2168, -2.48, -0.594), (-0.4263, -2.467, -0.4764), (-0.3988, -2.461, -0.3292), (-0.2281, -2.47, -0.6077), (-0.3479, -2.482, -0.3072), (-0.2567, -2.488, -0.3889), (-0.3804, -2.466, -0.6141), (-0.2126, -2.48, -0.5207), (-0.2131, -2.485, -0.5859), (-0.4165, -2.472, -0.5314), (-0.4144, -2.472, -0.5561), (-0.2112, -2.489, -0.5733), (-0.4172, -2.467, -0.3638), (-0.4083, -2.469, -0.5783), (-0.2223, -2.475, -0.6017), (-0.4244, -2.467, -0.4151), (-0.375, -2.471, -0.3058), (-0.269, -2.489, -0.3686), (-0.3197, -2.467, -0.6167), (-0.2235, -2.479, -0.484), (-0.2859, -2.491, -0.356), (-0.3153, -2.49, -0.3168), (-0.239, -2.478, -0.4442), (-0.2469, -2.484, -0.4156), (-0.4517, -0.8724, -0.628), (-0.1892, -0.8829, -0.4675), (-0.19, -0.8894, -0.5719), (-0.5082, -0.8754, -0.4866), (-0.505, -0.8761, -0.5266), (-0.1871, -0.8923, -0.5475), (-0.509, -0.8688, -0.2778), (-0.4954, -0.8742, -0.5659), (-0.2044, -0.8805, -0.6034), (-0.5205, -0.8692, -0.3324), (-0.4428, -0.8733, -0.2236), (-0.2771, -0.8915, -0.3126), (-0.3567, -0.8734, -0.6353), (-0.2062, -0.8814, -0.4209), (-0.3035, -0.8935, -0.3024), (-0.3494, -0.8919, -0.2504), (-0.2304, -0.8805, -0.3803), (-0.2426, -0.8867, -0.3528), (-0.4764, -0.873, -0.6018), (-0.1806, -0.8876, -0.5079), (-0.1959, -0.8851, -0.5892), (-0.5234, -0.8695, -0.4118), (-0.48, -0.8632, -0.2487), (-0.2134, -0.875, -0.6131), (-0.4004, -0.884, -0.2262), (-0.2579, -0.8909, -0.3289), (-0.3952, -2.715, -0.469), (-0.3976, -2.714, -0.4171), (-0.1682, -2.723, -0.4271), (-0.4356, -3.2, -0.4914), (-0.1629, -3.181, -0.07271), (-0.3566, -2.712, -0.5874), (-0.2558, -3.204, -0.6034), (-0.2181, -2.718, -0.2453), (-0.08619, -3.197, -0.459), (-0.3209, -2.684, -0.1389), (-0.4367, -3.187, -0.1889), (-0.3736, -3.203, -0.5592), (-0.1197, -3.202, -0.5522), (-0.1328, -3.189, -0.2652), (-0.1853, -2.715, -0.5821), (-0.1834, -3.204, -0.5969), (-0.3988, -2.68, -0.1978), (-0.3881, -2.713, -0.5176), (-0.4068, -2.696, -0.2532), (-0.3514, -2.673, -0.137), (-0.232, -2.712, -0.2227), (-0.2883, -2.713, -0.5935), (-0.1806, -2.721, -0.3689), (-0.2511, -2.709, -0.2109), (-0.2843, -2.695, -0.16), (-0.1982, -2.719, -0.3147), (-0.2071, -2.72, -0.2778), (-0.3958, -3.157, 0.3364), (-0.2554, -3.159, 0.3325), (-0.9205, 0.5974, -0.6455), (-0.8847, 0.6471, -0.5371), (-0.8622, 0.6449, -0.5801), (-0.8477, 0.6197, -0.6521), (-1.09, 0.5939, -0.5306), (-1.068, 0.5927, -0.5811), (-1.016, 0.5956, -0.6207), (-0.9679, 0.6022, -0.467), (-0.9964, 0.5987, -0.471), (-1.017, 0.5964, -0.4759), (-1.03, 0.5937, -0.4832), (-0.888, 0.6123, -0.4596), (-0.8349, 0.6395, -0.6128), (-0.92, 0.5162, -0.642), (-0.8842, 0.5659, -0.5335), (-0.8617, 0.5637, -0.5766), (-0.8472, 0.5385, -0.6485), (-1.09, 0.5127, -0.5271), (-1.067, 0.5115, -0.5776), (-1.015, 0.5144, -0.6172), (-0.9674, 0.5211, -0.4634), (-0.9959, 0.5175, -0.4674), (-1.016, 0.5153, -0.4724), (-1.03, 0.5125, -0.4796), (-0.8875, 0.5311, -0.4561), (-0.8344, 0.5583, -0.6092), (-0.9008, 0.3208, -0.604), (-0.8452, 0.3509, -0.5488), (-0.811, 0.3205, -0.5578), (-0.7884, 0.1497, -0.5983), (-0.8286, 0.3361, -0.5532), (-1.125, 0.2898, -0.6016), (-1.046, 0.3686, -0.6498), (-0.9704, -0.04126, -0.4353), (-0.8478, 0.01106, -0.4418), (-1.066, -0.05433, -0.46), (-0.8483, -0.02591, -0.4241), (-0.7688, 0.2025, -0.5795), (-0.8467, 0.3152, -0.5177), (-0.9464, -0.007923, -0.4708), (-1.041, -0.02623, -0.4988), (-9.15e-06, 2.565, -0.174), (-9.15e-06, 2.722, -0.8145), (-9.15e-06, 3.022, -0.4512), (-9.15e-06, 2.042, -0.04829), (-9.15e-06, 2.995, -0.8855), (-9.15e-06, 2.192, -0.6571), (-9.15e-06, 1.125, -0.03764), (-9.15e-06, 1.261, -0.7714), (-9.15e-06, 1.627, -0.04814), (-9.15e-06, 0.7993, -0.2411), (-9.15e-06, 1.61, -0.6309), (-9.15e-06, 0.8864, -0.7065), (-9.15e-06, 3.129, -0.5164), (-9.15e-06, 3.134, -0.8642), (-9.15e-06, 3.162, -0.5125), (-9.15e-06, 3.171, -0.8249), (-9.15e-06, 0.6325, -0.55), (-9.15e-06, 0.8109, -0.7138), (-9.15e-06, 1.059, -0.7708), (-9.15e-06, 1.512, -0.03455), (-9.15e-06, 1.515, -0.7032), (-9.15e-06, 1.837, -0.5362), (-9.15e-06, 1.85, -0.05619), (-9.15e-06, 2.794, -0.2851), (-9.15e-06, 2.874, -0.8682), (-9.15e-06, 2.458, -0.7454), (-9.15e-06, 2.307, -0.1096), (-9.15e-06, 2.003, -0.5725), (-9.15e-06, 1.308, -0.007379), (-9.15e-06, 1.405, -0.7499), (-9.15e-06, 0.951, -0.1145), (-9.15e-06, 0.6953, -0.6464), (-9.15e-06, 0.8468, -0.7116), (-9.15e-06, 1.738, -0.05515), (-9.15e-06, 3.068, -0.492), (-9.15e-06, 3.144, -0.516), (-0.02205, 3.256, -0.7905), (-9.15e-06, 3.259, -0.5263), (-9.15e-06, 3.153, -0.8471), (-9.15e-06, 0.6597, -0.4024), (-9.15e-06, 1.169, -0.7781), (-9.15e-06, 1.57, -0.03586), (-9.15e-06, 1.563, -0.669), (-9.15e-06, 0.975, -0.7465), (-9.15e-06, 1.712, -0.5653), (-9.15e-06, 1.946, -0.05311), (0.1267, 1.473, -0.009768), (-9.15e-06, 2.718, -0.2312), (-9.15e-06, 2.807, -0.8435), (-9.15e-06, 2.318, -0.7042), (-9.15e-06, 2.183, -0.0459), (-9.15e-06, 2.092, -0.6119), (-9.15e-06, 1.212, -0.01837), (-9.15e-06, 1.342, -0.7674), (-9.15e-06, 0.8685, -0.1725), (-9.15e-06, 0.7437, -0.6937), (-9.15e-06, 0.8665, -0.709), (-9.15e-06, 1.683, -0.05325), (-9.15e-06, 3.042, -0.4718), (-9.15e-06, 3.136, -0.5168), (-9.15e-06, 3.215, -0.5151), (-9.15e-06, 3.161, -0.8354), (-9.15e-06, 0.6376, -0.4785), (-9.15e-06, 1.114, -0.7725), (-9.15e-06, 1.541, -0.03033), (-9.15e-06, 1.543, -0.6848), (-9.15e-06, 1.771, -0.5434), (-9.15e-06, 1.898, -0.05496), (-9.15e-06, 2.897, -0.3567), (-9.15e-06, 2.937, -0.8832), (-9.15e-06, 2.599, -0.7811), (-9.15e-06, 2.411, -0.1243), (-9.15e-06, 1.917, -0.5452), (-9.15e-06, 1.41, -0.009094), (-9.15e-06, 1.465, -0.728), (-9.15e-06, 1.041, -0.06995), (-9.15e-06, 0.6477, -0.5965), (-9.15e-06, 0.8286, -0.7131), (-9.15e-06, 1.794, -0.0563), (-9.15e-06, 3.096, -0.5074), (-9.15e-06, 3.153, -0.5146), (-9.15e-06, 3.293, -0.537), (-9.15e-06, 3.145, -0.8573), (-9.15e-06, 0.7061, -0.3241), (-9.15e-06, 1.223, -0.778), (-9.15e-06, 1.583, -0.6527), (-9.15e-06, 0.9309, -0.7309), (-9.15e-06, 1.656, -0.5973), (-9.15e-06, 1.994, -0.05148), (-9.15e-06, 1.461, -0.0157), (-0.02202, 3.257, -0.7888), (-9.15e-06, 3.214, -0.7993), (0.096, 1.47, -0.01023), (-9.15e-06, 1.534, -0.03001), (-9.15e-06, 1.487, -0.02057), (-9.15e-06, 1.526, -0.03195), (-9.15e-06, 1.435, -0.01145), (-9.15e-06, 1.519, -0.03421), (-9.15e-06, 3.296, -0.7781), (-9.15e-06, 1.501, -0.0289), (-9.15e-06, 3.064, -0.877), (-9.15e-06, 3.032, -0.8828), (-9.15e-06, 3.104, -0.8697), (-9.15e-06, 3.256, -0.7884), (-0.2176, 1.02, -0.1287), (-0.2404, 0.9457, -0.1643), (-0.1851, 0.6697, -0.2707), (-0.1696, 0.7347, -0.2791), (1.063e-05, 3.386, -0.8882), (1.063e-05, 3.386, -0.5501), (-0.1695, 3.386, -0.6346), (-0.1695, 3.386, -0.6769), (-0.1695, 3.386, -0.5924), (-0.1695, 3.386, -0.698), (-0.1695, 3.386, -0.6135), (-0.1695, 3.386, -0.6558), (-0.1695, 3.386, -0.846), (-0.1695, 3.386, -0.8671), (-0.1695, 3.386, -0.7826), (-0.1695, 3.386, -0.7403), (-0.08475, 3.386, -0.8882), (-0.1483, 3.386, -0.8882), (-0.1059, 3.386, -0.8882)], [(2, 5), (4, 27), (1478, 1532)], [(9, 1559, 1558, 1560, 1561, 25, 13, 24), (15, 29, 18, 7), (31, 15, 7, 23), (22, 20, 30, 12, 8), (22, 26, 1562, 1564, 1563, 9, 20), (20, 9, 24, 30), (28, 21, 16, 10, 14), (14, 10, 18, 29), (13, 19, 28, 14, 11), (30, 24, 13, 11, 12), (12, 11, 15, 31), (17, 21, 28, 19), (27, 16, 21, 17, 32), (8, 12, 31, 23), (25, 1555, 1553, 1557, 1552, 1556, 1554, 17, 19, 13), (11, 14, 29, 15), (939, 1529, 1452, 437), (938, 435, 35, 265), (937, 388, 33, 386), (936, 406, 37, 266), (300, 935, 298, 1455, 1544), (934, 459, 45, 394), (933, 375, 1005, 1008), (932, 377, 1445, 1492), (931, 383, 40, 276), (930, 460, 48, 400), (929, 434, 66, 326), (928, 296, 49, 317), (927, 436, 46, 284), (926, 407, 47, 449), (925, 461, 43, 401), (924, 393, 1448, 1494), (923, 395, 1451, 1496), (922, 402, 50, 295), (921, 294, 44, 404), (920, 302, 52, 412), (919, 1521, 1454, 416), (918, 303, 53, 304), (914, 439, 1457, 1503), (913, 427, 54, 420), (912, 428, 56, 310), (911, 429, 55, 309), (1071, 385, 41, 959, 34), (34, 959, 958, 259), (910, 315, 57, 316), (909, 440, 58, 318), (908, 426, 65, 327), (906, 396, 62, 329), (905, 323, 64, 330), (904, 378, 59, 331), (903, 387, 61, 332), (902, 462, 63, 397), (901, 453, 70, 337), (900, 454, 69, 336), (971, 970, 1461, 962), (898, 456, 67, 392), (897, 457, 68, 335), (1031, 1033, 149, 319), (896, 448, 74, 347), (895, 408, 73, 348), (894, 405, 72, 349), (893, 390, 71, 350), (892, 1514, 1463, 351), (891, 470, 77, 356), (890, 469, 75, 357), (889, 478, 81, 360), (888, 481, 83, 364), (887, 487, 84, 368), (954, 1015, 1016, 952), (1053, 1052, 196, 482, 84, 487), (194, 364, 83, 955, 372, 203, 489, 1056), (869, 370, 201, 491), (868, 493, 205, 492), (867, 494, 198, 484), (864, 365, 195, 495), (863, 497, 206, 496), (862, 498, 194, 480), (861, 362, 192, 499), (860, 501, 207, 500), (859, 502, 190, 476), (857, 353, 183, 503), (856, 505, 208, 504), (855, 506, 187, 1548, 1549, 473), (854, 354, 184, 507), (853, 509, 209, 508), (852, 510, 186, 472), (851, 1493, 1469, 511), (850, 513, 210, 512), (849, 514, 181, 467), (848, 275, 105, 515), (847, 517, 211, 516), (846, 518, 180, 466), (845, 290, 120, 519), (844, 521, 212, 520), (843, 522, 179, 465), (842, 293, 123, 523), (841, 525, 213, 524), (840, 526, 178, 464), (839, 333, 163, 527), (838, 529, 214, 528), (837, 530, 177, 463), (836, 342, 172, 531), (835, 533, 215, 532), (834, 534, 165, 450), (833, 341, 171, 535), (832, 537, 216, 536), (831, 538, 107, 277), (830, 340, 170, 539), (829, 541, 217, 540), (827, 339, 169, 543), (826, 545, 218, 544), (825, 546, 166, 451), (824, 338, 168, 547), (823, 549, 219, 548), (822, 550, 167, 452), (821, 346, 176, 551), (820, 553, 220, 552), (819, 554, 112, 282), (818, 272, 102, 555), (817, 557, 221, 556), (816, 558, 162, 447), (815, 263, 93, 559), (814, 561, 222, 560), (813, 562, 161, 446), (812, 438, 153, 563), (811, 565, 223, 564), (810, 566, 160, 445), (809, 281, 111, 567), (808, 569, 224, 568), (807, 570, 159, 444), (805, 573, 225, 572), (804, 574, 158, 443), (803, 311, 141, 575), (802, 577, 226, 576), (801, 578, 157, 442), (800, 325, 155, 579), (799, 581, 227, 580), (798, 582, 148, 433), (797, 430, 145, 583), (796, 585, 228, 584), (795, 586, 146, 431), (794, 314, 144, 587), (793, 589, 229, 588), (792, 590, 139, 424), (791, 313, 143, 591), (790, 593, 230, 592), (789, 594, 140, 425), (788, 312, 142, 595), (787, 597, 231, 596), (786, 598, 135, 305), (785, 324, 154, 599), (784, 601, 232, 600), (783, 602, 1480, 1524), (781, 605, 233, 604), (779, 608, 234, 607), (778, 609, 138, 308), (776, 612, 235, 611), (775, 613, 137, 422), (773, 616, 236, 615), (772, 617, 136, 421), (771, 418, 133, 618), (770, 620, 237, 619), (769, 621, 134, 419), (768, 1500, 1476, 622), (767, 624, 238, 623), (766, 625, 131, 301), (765, 417, 132, 626), (764, 628, 239, 627), (763, 629, 127, 297), (762, 409, 124, 630), (761, 632, 240, 631), (760, 633, 119, 289), (759, 287, 117, 634), (758, 636, 241, 635), (757, 637, 125, 410), (280, 110, 638, 42), (755, 640, 242, 639), (754, 641, 1472, 1517), (753, 278, 108, 642), (752, 644, 243, 643), (750, 345, 175, 646), (749, 648, 244, 647), (748, 649, 116, 286), (747, 292, 122, 650), (746, 652, 245, 651), (745, 653, 164, 334), (744, 321, 151, 654), (743, 656, 246, 655), (742, 657, 114, 399), (741, 411, 126, 658), (740, 660, 247, 659), (739, 661, 147, 432), (738, 319, 149, 662), (737, 664, 248, 663), (736, 665, 156, 441), (735, 344, 174, 666), (734, 668, 249, 667), (733, 669, 115, 285), (732, 268, 98, 670), (731, 672, 250, 671), (730, 673, 106, 391), (729, 262, 92, 674), (728, 676, 251, 675), (727, 677, 1006, 1011), (726, 260, 90, 678), (725, 680, 252, 679), (724, 681, 1010, 1009), (723, 343, 173, 682), (722, 684, 253, 683), (721, 685, 109, 279), (720, 413, 128, 686), (719, 688, 254, 687), (718, 689, 130, 415), (717, 291, 121, 690), (716, 692, 255, 691), (715, 693, 96, 381), (714, 273, 103, 694), (713, 696, 256, 695), (712, 697, 101, 271), (711, 320, 150, 698), (710, 700, 257, 699), (709, 701, 95, 380), (708, 1508, 1486, 702), (707, 704, 258, 703), (706, 705, 152, 322), (703, 258, 705, 706), (176, 703, 706, 462), (462, 706, 322, 63), (467, 181, 704, 707), (74, 467, 707, 346), (346, 707, 703, 176), (351, 1463, 1508, 708), (181, 351, 708, 704), (704, 708, 702, 258), (699, 257, 701, 709), (121, 699, 709, 406), (406, 709, 380, 37), (447, 162, 700, 710), (59, 447, 710, 291), (291, 710, 699, 121), (332, 61, 320, 711), (162, 332, 711, 700), (700, 711, 698, 257), (695, 256, 697, 712), (104, 695, 712, 389), (389, 712, 271, 38), (391, 106, 696, 713), (41, 391, 713, 274), (274, 713, 695, 104), (276, 40, 273, 714), (106, 276, 714, 696), (696, 714, 694, 256), (691, 255, 693, 715), (94, 691, 715, 264), (264, 715, 381, 36), (446, 161, 692, 716), (60, 446, 716, 379), (379, 716, 691, 94), (331, 59, 291, 717), (161, 331, 717, 692), (692, 717, 690, 255), (687, 254, 689, 718), (113, 687, 718, 398), (398, 718, 415, 1004), (445, 160, 688, 719), (60, 445, 719, 283), (283, 719, 687, 113), (330, 64, 413, 720), (160, 330, 720, 688), (688, 720, 686, 254), (683, 253, 685, 721), (174, 683, 721, 460), (460, 721, 279, 48), (466, 180, 684, 722), (72, 466, 722, 344), (344, 722, 683, 174), (350, 71, 343, 723), (180, 350, 723, 684), (684, 723, 682, 253), (679, 252, 681, 724), (99, 679, 724, 269), (269, 724, 1009, 1007), (259, 89, 680, 725), (34, 259, 725, 384), (384, 725, 679, 99), (374, 38, 260, 726), (89, 374, 726, 680), (680, 726, 678, 252), (675, 251, 677, 727), (90, 675, 727, 375), (375, 727, 1011, 1005), (271, 101, 676, 728), (38, 271, 728, 260), (260, 728, 675, 90), (386, 33, 262, 729), (101, 386, 729, 676), (676, 729, 674, 251), (671, 250, 673, 730), (100, 671, 730, 385), (385, 730, 391, 41), (380, 95, 672, 731), (37, 380, 731, 270), (270, 731, 671, 100), (265, 35, 268, 732), (672, 732, 670, 250), (667, 249, 669, 733), (175, 667, 733, 461), (461, 733, 285, 43), (465, 179, 668, 734), (73, 465, 734, 345), (345, 734, 667, 175), (349, 72, 344, 735), (179, 349, 735, 668), (668, 735, 666, 249), (663, 248, 665, 736), (111, 663, 736, 396), (396, 736, 441, 62), (1526, 1482, 664, 737), (1449, 1526, 737, 281), (281, 737, 663, 111), (1505, 1460, 319, 738), (1482, 1505, 738, 664), (664, 738, 662, 248), (659, 247, 661, 739), (1473, 659, 739, 1497), (1497, 739, 432, 1459), (431, 146, 660, 740), (1458, 431, 740, 1518), (1518, 740, 659, 1473), (316, 57, 411, 741), (146, 316, 741, 660), (660, 741, 658, 247), (655, 246, 657, 742), (172, 655, 742, 457), (457, 742, 399, 68), (444, 159, 656, 743), (70, 444, 743, 342), (342, 743, 655, 172), (329, 62, 321, 744), (159, 329, 744, 656), (656, 744, 654, 246), (651, 245, 653, 745), (171, 651, 745, 456), (456, 745, 334, 67), (410, 125, 652, 746), (69, 410, 746, 341), (341, 746, 651, 171), (295, 50, 292, 747), (125, 295, 747, 652), (652, 747, 650, 245), (647, 244, 649, 748), (1475, 647, 748, 1499), (1499, 748, 286, 1450), (464, 178, 648, 749), (1464, 464, 749, 1520), (1520, 749, 647, 1475), (348, 73, 345, 750), (178, 348, 750, 648), (648, 750, 646, 244), (643, 243, 645, 751), (334, 164, 644, 752), (67, 334, 752, 340), (340, 752, 643, 170), (449, 47, 278, 753), (164, 449, 753, 644), (644, 753, 642, 243), (639, 242, 641, 754), (108, 639, 754, 393), (393, 754, 1517, 1448), (288, 118, 640, 755), (47, 288, 755, 278), (278, 755, 639, 108), (403, 1546, 640, 118), (640, 1546, 756, 638, 242), (635, 241, 637, 757), (169, 635, 757, 454), (454, 757, 410, 69), (399, 114, 636, 758), (68, 399, 758, 339), (339, 758, 635, 169), (284, 46, 287, 759), (114, 284, 759, 636), (636, 759, 634, 241), (631, 240, 633, 760), (1474, 631, 760, 1498), (1498, 760, 289, 1453), (432, 147, 632, 761), (1459, 432, 761, 1519), (1519, 761, 631, 1474), (317, 49, 409, 762), (147, 317, 762, 632), (632, 762, 630, 240), (627, 239, 629, 763), (129, 627, 763, 299), (299, 763, 297, 51), (382, 97, 628, 764), (39, 382, 764, 414), (414, 764, 627, 129), (267, 34, 417, 765), (97, 267, 765, 628), (628, 765, 626, 239), (623, 238, 625, 766), (132, 623, 766, 302), (302, 766, 301, 52), (384, 99, 624, 767), (34, 384, 767, 417), (417, 767, 623, 132), (269, 1007, 1444, 1500, 768), (99, 269, 768, 624), (624, 768, 622, 238), (619, 237, 621, 769), (91, 619, 769, 376), (376, 769, 419, 36), (414, 129, 620, 770), (39, 414, 770, 261), (261, 770, 619, 91), (299, 51, 418, 771), (129, 299, 771, 620), (620, 771, 618, 237), (615, 236, 617, 772), (144, 615, 772, 429), (429, 772, 421, 55), (308, 138, 616, 773), (54, 308, 773, 314), (314, 773, 615, 144), (138, 423, 774, 616), (616, 774, 614, 236), (611, 235, 613, 775), (143, 611, 775, 428), (428, 775, 422, 56), (421, 136, 612, 776), (55, 421, 776, 313), (313, 776, 611, 143), (136, 306, 777, 612), (612, 777, 610, 235), (607, 234, 609, 778), (142, 607, 778, 427), (427, 778, 308, 54), (1502, 1479, 608, 779), (1456, 1502, 779, 312), (312, 779, 607, 142), (1479, 1523, 780, 608), (608, 780, 606, 234), (443, 158, 605, 781), (65, 443, 781, 324), (324, 781, 604, 154), (158, 328, 782, 605), (605, 782, 603, 233), (600, 232, 602, 783), (128, 600, 783, 298), (298, 783, 1524, 1455), (442, 157, 601, 784), (64, 442, 784, 413), (413, 784, 600, 128), (327, 65, 324, 785), (157, 327, 785, 601), (601, 785, 599, 232), (596, 231, 598, 786), (131, 596, 786, 301), (301, 786, 305, 52), (1501, 1477, 597, 787), (1454, 1501, 787, 416), (416, 787, 596, 131), (1522, 1456, 312, 788), (1477, 1522, 788, 597), (597, 788, 595, 231), (592, 230, 594, 789), (133, 592, 789, 303), (303, 789, 425, 53), (424, 139, 593, 790), (51, 424, 790, 418), (418, 790, 592, 133), (309, 55, 313, 791), (139, 309, 791, 593), (593, 791, 591, 230), (588, 229, 590, 792), (127, 588, 792, 297), (297, 792, 424, 51), (305, 135, 589, 793), (52, 305, 793, 412), (412, 793, 588, 127), (420, 54, 314, 794), (135, 420, 794, 589), (589, 794, 587, 229), (259, 958, 960, 89), (95, 265, 732, 672), (584, 228, 586, 795), (1481, 584, 795, 1504), (1504, 795, 431, 1458), (395, 110, 585, 796), (1451, 395, 796, 1525), (1525, 796, 584, 1481), (280, 42, 430, 797), (110, 280, 797, 585), (585, 797, 583, 228), (580, 227, 582, 798), (151, 580, 798, 436), (436, 798, 433, 46), (441, 156, 581, 799), (62, 441, 799, 321), (321, 799, 580, 151), (326, 66, 325, 800), (156, 326, 800, 581), (581, 800, 579, 227), (576, 226, 578, 801), (153, 576, 801, 323), (323, 801, 442, 64), (425, 140, 577, 802), (53, 425, 802, 438), (438, 802, 576, 153), (310, 56, 311, 803), (140, 310, 803, 577), (577, 803, 575, 226), (572, 225, 574, 804), (141, 572, 804, 426), (426, 804, 443, 65), (422, 137, 573, 805), (56, 422, 805, 311), (311, 805, 572, 141), (137, 307, 806, 573), (573, 806, 571, 225), (568, 224, 570, 807), (168, 568, 807, 453), (453, 807, 444, 70), (1516, 1471, 569, 808), (1462, 1516, 808, 338), (338, 808, 568, 168), (1495, 1449, 281, 809), (1471, 1495, 809, 569), (569, 809, 567, 224), (564, 223, 566, 810), (94, 564, 810, 379), (379, 810, 445, 60), (419, 134, 565, 811), (36, 419, 811, 264), (264, 811, 564, 94), (304, 53, 438, 812), (134, 304, 812, 565), (565, 812, 563, 223), (560, 222, 562, 813), (113, 560, 813, 283), (283, 813, 446, 60), (1511, 1466, 561, 814), (1446, 1511, 814, 398, 1004), (398, 814, 560, 113), (1490, 1443, 263, 815), (1466, 1490, 815, 561), (561, 815, 559, 222), (556, 221, 558, 816), (93, 556, 816, 378), (378, 816, 447, 59), (1512, 1467, 557, 817), (1443, 1512, 817, 263), (263, 817, 556, 93), (1491, 1447, 272, 818), (1467, 1491, 818, 557), (557, 818, 555, 221), (552, 220, 554, 819), (173, 552, 819, 459), (459, 819, 282, 45), (463, 177, 553, 820), (71, 463, 820, 343), (343, 820, 552, 173), (347, 74, 346, 821), (177, 347, 821, 553), (553, 821, 551, 220), (548, 219, 550, 822), (152, 548, 822, 322), (322, 822, 452, 63), (1527, 1484, 549, 823), (1452, 1527, 823, 437), (437, 823, 548, 152), (1507, 1462, 338, 824), (1484, 1507, 824, 549), (549, 824, 547, 219), (544, 218, 546, 825), (109, 544, 825, 279), (279, 825, 451, 48), (450, 165, 545, 826), (45, 450, 826, 394), (394, 826, 544, 109), (335, 68, 339, 827), (165, 335, 827, 545), (545, 827, 543, 218), (540, 217, 542, 828), (116, 540, 828, 286), (277, 107, 541, 829), (43, 277, 829, 401), (401, 829, 540, 116), (392, 67, 340, 830), (107, 392, 830, 541), (541, 830, 539, 217), (536, 216, 538, 831), (115, 536, 831, 285), (285, 831, 277, 43), (451, 166, 537, 832), (48, 451, 832, 400), (400, 832, 536, 115), (336, 69, 341, 833), (166, 336, 833, 537), (537, 833, 535, 216), (532, 215, 534, 834), (112, 532, 834, 282), (282, 834, 450, 45), (452, 167, 533, 835), (63, 452, 835, 397), (397, 835, 532, 112), (337, 70, 342, 836), (167, 337, 836, 533), (533, 836, 531, 215), (528, 214, 530, 837), (105, 528, 837, 390), (390, 837, 463, 71), (435, 150, 529, 838), (35, 435, 838, 275), (275, 838, 528, 105), (320, 61, 333, 839), (150, 320, 839, 529), (529, 839, 527, 214), (524, 213, 526, 840), (1487, 524, 840, 1509), (1509, 840, 464, 1464), (377, 92, 525, 841), (1445, 377, 841, 1530), (1530, 841, 524, 1487), (262, 33, 293, 842), (92, 262, 842, 525), (525, 842, 523, 213), (520, 212, 522, 843), (123, 520, 843, 408), (408, 843, 465, 73), (388, 103, 521, 844), (33, 388, 844, 293), (293, 844, 520, 123), (273, 40, 290, 845), (103, 273, 845, 521), (521, 845, 519, 212), (516, 211, 518, 846), (120, 516, 846, 405), (405, 846, 466, 72), (383, 98, 517, 847), (40, 383, 847, 290), (290, 847, 516, 120), (268, 35, 275, 848), (98, 268, 848, 517), (517, 848, 515, 211), (512, 210, 514, 849), (163, 512, 849, 448), (448, 849, 467, 74), (387, 102, 513, 850), (61, 387, 850, 333), (333, 850, 512, 163), (272, 1447, 1493, 851), (102, 272, 851, 513), (513, 851, 511, 210), (508, 209, 510, 852), (122, 508, 852, 407), (407, 852, 472, 47), (355, 940, 185, 509, 853), (50, 355, 853, 292), (292, 853, 508, 122), (471, 78, 354, 854), (185, 471, 854, 509), (509, 854, 507, 209), (504, 208, 506, 855), (118, 504, 855, 1547, 403), (472, 186, 505, 856), (47, 472, 856, 288), (288, 856, 504, 118), (356, 77, 353, 857), (186, 356, 857, 505), (505, 857, 503, 208), (500, 207, 502, 859), (195, 500, 859, 481), (481, 859, 476, 83), (363, 193, 501, 860), (82, 363, 860, 365), (365, 860, 500, 195), (479, 80, 362, 861), (193, 479, 861, 501), (501, 861, 499, 207), (496, 206, 498, 862), (126, 496, 862, 296), (296, 862, 480, 49), (359, 189, 497, 863), (57, 359, 863, 411), (411, 863, 496, 126), (475, 82, 365, 864), (189, 475, 864, 497), (497, 864, 495, 206), (858, 76, 484, 198, 368, 865), (865, 368, 84, 482, 196, 1052, 366, 79, 985), (352, 866, 990, 182, 942), (76, 858, 866, 352), (492, 205, 494, 867), (200, 492, 867, 486), (486, 867, 484, 76), (488, 202, 493, 868), (85, 488, 868, 369), (369, 868, 492, 200), (371, 86, 370, 869), (202, 371, 869, 493), (493, 869, 491, 205), (971, 962, 965), (170, 643, 751, 1063, 1061, 1059, 455), (879, 871, 1538, 1531), (886, 874, 884, 490), (875, 872, 973, 980, 1535, 1506), (870, 880, 872, 875, 886, 490, 882), (883, 373, 886, 875), (286, 828, 542, 881, 373, 883, 1483, 1450), (373, 881, 874, 886), (1461, 969, 966, 1541), (490, 877, 873, 963, 882), (871, 879, 1057, 876), (88, 885, 871, 876), (1515, 1538, 871, 885), (881, 542, 899, 874), (542, 217, 539, 899), (874, 899, 455, 884), (978, 961, 975), (873, 879, 1531, 1536, 968, 972), (491, 201, 487, 887), (205, 491, 887, 494), (494, 887, 368, 198), (495, 195, 481, 888), (206, 495, 888, 498), (498, 888, 364, 194), (499, 192, 478, 889), (207, 499, 889, 502), (502, 889, 360, 190), (503, 183, 469, 890), (208, 503, 890, 506), (506, 890, 357, 187), (507, 184, 470, 891), (209, 507, 891, 510), (510, 891, 356, 186), (511, 1469, 1514, 892), (210, 511, 892, 514), (514, 892, 351, 181), (515, 105, 390, 893), (211, 515, 893, 518), (518, 893, 350, 180), (519, 120, 405, 894), (212, 519, 894, 522), (522, 894, 349, 179), (523, 123, 408, 895), (213, 523, 895, 526), (526, 895, 348, 178), (527, 163, 448, 896), (214, 527, 896, 530), (530, 896, 347, 177), (531, 172, 457, 897), (215, 531, 897, 534), (534, 897, 335, 165), (535, 171, 456, 898), (216, 535, 898, 538), (538, 898, 392, 107), (539, 170, 455, 899), (543, 169, 454, 900), (218, 543, 900, 546), (546, 900, 336, 166), (547, 168, 453, 901), (219, 547, 901, 550), (550, 901, 337, 167), (551, 176, 462, 902), (220, 551, 902, 554), (554, 902, 397, 112), (555, 102, 387, 903), (221, 555, 903, 558), (558, 903, 332, 162), (559, 93, 378, 904), (222, 559, 904, 562), (562, 904, 331, 161), (563, 153, 323, 905), (223, 563, 905, 566), (566, 905, 330, 160), (567, 111, 396, 906), (224, 567, 906, 570), (570, 906, 329, 159), (225, 571, 907, 574), (574, 907, 328, 158), (575, 141, 426, 908), (226, 575, 908, 578), (578, 908, 327, 157), (579, 155, 440, 909), (227, 579, 909, 582), (582, 909, 318, 148), (583, 145, 315, 910), (228, 583, 910, 586), (586, 910, 316, 146), (266, 37, 270, 1072, 381, 96), (1072, 270, 100, 1070), (385, 1071, 1070, 100), (587, 144, 429, 911), (229, 587, 911, 590), (590, 911, 309, 139), (591, 143, 428, 912), (230, 591, 912, 594), (594, 912, 310, 140), (595, 142, 427, 913), (231, 595, 913, 598), (598, 913, 420, 135), (599, 154, 439, 914), (232, 599, 914, 602), (602, 914, 1503, 1480), (234, 606, 915, 609), (609, 915, 423, 138), (235, 610, 916, 613), (613, 916, 307, 137), (236, 614, 917, 617), (617, 917, 306, 136), (618, 133, 303, 918), (237, 618, 918, 621), (621, 918, 304, 134), (622, 1476, 1521, 919), (238, 622, 919, 625), (625, 919, 416, 131), (626, 132, 302, 920), (239, 626, 920, 629), (629, 920, 412, 127), (630, 124, 294, 921), (240, 630, 921, 633), (633, 921, 404, 119), (634, 117, 941, 402, 922), (241, 634, 922, 637), (637, 922, 295, 125), (638, 110, 395, 923), (242, 638, 923, 641), (641, 923, 1496, 1472), (642, 108, 393, 924), (243, 642, 924, 645), (645, 924, 1494, 1470), (646, 175, 461, 925), (244, 646, 925, 649), (649, 925, 401, 116), (650, 122, 407, 926), (245, 650, 926, 653), (653, 926, 449, 164), (654, 151, 436, 927), (246, 654, 927, 657), (657, 927, 284, 114), (658, 126, 296, 928), (247, 658, 928, 661), (661, 928, 317, 147), (662, 149, 434, 929), (248, 662, 929, 665), (665, 929, 326, 156), (666, 174, 460, 930), (249, 666, 930, 669), (669, 930, 400, 115), (670, 98, 383, 931), (250, 670, 931, 673), (673, 931, 276, 106), (674, 92, 377, 932), (251, 674, 932, 677), (677, 932, 1492, 1468, 1006), (678, 90, 375, 933), (252, 678, 933, 681), (681, 933, 1008, 1010), (682, 173, 459, 934), (253, 682, 934, 685), (685, 934, 394, 109), (686, 128, 298, 935), (254, 686, 935, 689), (689, 935, 300, 130), (690, 121, 406, 936), (255, 690, 936, 693), (693, 936, 266, 96), (694, 103, 388, 937), (256, 694, 937, 697), (697, 937, 386, 101), (698, 150, 435, 938), (257, 698, 938, 701), (701, 938, 265, 95), (702, 1486, 1529, 939), (258, 702, 939, 705), (705, 939, 437, 152), (148, 318, 1029, 1027), (947, 468, 78, 471), (943, 355, 50, 402), (946, 185, 940, 355, 943), (946, 947, 471, 185), (944, 943, 402, 941, 117), (287, 1032, 1023, 945, 944, 117), (46, 1028, 1032, 287), (944, 950, 946, 943), (950, 951, 947, 946), (951, 182, 468, 947), (369, 200, 1019, 948), (486, 76, 352, 949), (474, 1014, 1018, 945), (948, 1019, 949, 951, 950), (949, 352, 942, 182, 951), (945, 1018, 1017, 948, 950, 944), (952, 1016, 1013, 953), (46, 433, 1026, 1028), (433, 148, 1027, 1026), (1035, 1050, 957, 956), (1053, 487, 201, 1051), (318, 58, 1030, 1029), (370, 86, 1049, 1048), (485, 199, 1040, 1065), (1056, 489, 87, 1068, 1069, 1055), (1030, 58, 440, 1034), (1485, 1031, 319, 1460), (958, 274, 104, 960), (959, 41, 274, 958), (980, 967, 1537, 1535), (962, 1461, 1539), (967, 965, 962, 1539, 1537), (970, 969, 1461), (974, 977, 964), (1541, 966, 968, 1536), (961, 965, 967), (979, 976, 970, 971), (976, 974, 964, 969, 970), (969, 964, 966), (978, 979, 971, 965, 961), (966, 964, 977, 972, 968), (880, 978, 975, 872), (880, 870, 979, 978), (872, 975, 973), (870, 882, 976, 979), (963, 873, 977, 974), (977, 873, 972), (882, 963, 974, 976), (973, 975, 961, 967, 980), (483, 1003, 987, 197), (75, 984, 1003, 483), (367, 1002, 982, 80), (197, 987, 1002, 367), (361, 1001, 988, 191), (81, 986, 1001, 361), (477, 1000, 985, 79), (191, 988, 1000, 477), (362, 999, 989, 192), (80, 982, 999, 362), (478, 998, 986, 81), (192, 989, 998, 478), (468, 997, 981, 78), (182, 990, 997, 468), (353, 996, 991, 183), (77, 983, 996, 353), (469, 995, 984, 75), (183, 991, 995, 469), (354, 994, 992, 184), (78, 981, 994, 354), (470, 993, 983, 77), (184, 992, 993, 470), (439, 154, 604, 1533, 1457), (130, 1542, 1543, 415), (300, 1544, 1542, 130), (1004, 415, 1543, 1446), (1011, 1006, 1468, 1513), (1010, 1008, 1489, 1465), (1005, 1011, 1513, 1442), (1008, 1005, 1442, 1489), (1009, 1010, 1465, 1510), (1007, 1009, 1510, 1444), (201, 370, 1048, 1051), (956, 957, 1015, 954), (1050, 1049, 86, 957), (83, 476, 190, 360, 81, 361, 191, 955), (955, 191, 477, 372), (1068, 87, 485, 1065), (953, 1013, 1014, 474), (89, 960, 1012, 374), (960, 104, 389, 1012), (374, 1012, 389, 38), (1013, 488, 85, 1014), (1016, 202, 488, 1013), (1015, 371, 202, 1016), (957, 86, 371, 1015), (85, 369, 948, 1017), (1014, 85, 1017, 1018), (200, 486, 949, 1019), (188, 1022, 953, 474), (44, 458, 1025, 1020), (1024, 1021, 956, 954), (1022, 358, 952, 953), (1035, 956, 1021, 1036), (1453, 289, 119, 404, 44, 1020, 1528), (358, 1024, 954, 952), (188, 474, 945, 1023), (1028, 1026, 1022, 188), (1020, 1025, 1033, 1031), (1029, 1030, 1021, 1024), (1026, 1027, 358, 1022), (1021, 1030, 1034, 1036), (1528, 1020, 1031, 1485), (1027, 1029, 1024, 358), (1028, 188, 1023, 1032), (1035, 1036, 1037, 199), (1034, 440, 155, 1038), (1036, 1034, 1038, 1037), (1037, 1038, 1041, 1039), (199, 1037, 1039, 1040), (1038, 155, 325, 1041), (1041, 325, 66, 1042), (1039, 1041, 1042, 1043), (1040, 1039, 1043, 1044), (1042, 66, 434, 1047), (1043, 1042, 1047, 1045), (1044, 1043, 1045, 1046), (1047, 434, 149, 1033), (1045, 1047, 1033, 1025), (1046, 1045, 1025, 458), (199, 485, 1050, 1035), (485, 87, 1049, 1050), (1048, 1049, 87, 489), (1051, 1048, 489, 203), (372, 1053, 1051, 203), (372, 477, 79, 366, 1052, 1053), (49, 480, 194, 1056, 409), (1054, 1046, 458, 1067), (409, 1056, 1055, 124), (124, 1055, 1054, 1067, 294), (1506, 1483, 883, 875), (1515, 885, 88, 1058, 751, 645, 1470), (1064, 1058, 88, 876), (879, 873, 877, 1057), (1063, 751, 1058, 1064), (884, 1060, 877, 490), (455, 1059, 1060, 884), (1060, 1062, 1057, 877), (1059, 1061, 1062, 1060), (1062, 1064, 876, 1057), (1061, 1063, 1064, 1062), (1065, 1040, 1044, 1066), (1066, 1044, 1046, 1054), (1067, 458, 44, 294), (1069, 1068, 1065, 1066), (1055, 1069, 1066, 1054), (1126, 1075, 1085, 1137), (1130, 1082, 1081, 1135), (1128, 1079, 1078, 1134), (1131, 1084, 1074, 1132), (1137, 1085, 1076, 1133), (1129, 1080, 1084, 1131), (1127, 1077, 1083, 1136), (1136, 1083, 1082, 1130), (1135, 1081, 1080, 1129), (1132, 1074, 1075, 1126), (1133, 1076, 1073, 1125), (1134, 1078, 1077, 1127), (1125, 1073, 1079, 1128), (1151, 1092, 1095, 1154), (1160, 1088, 1094, 1153), (1159, 1087, 1092, 1151), (1158, 1086, 1093, 1152), (1161, 1089, 1096, 1155), (1162, 1090, 1097, 1156), (1153, 1094, 1090, 1162), (1155, 1096, 1098, 1157), (1163, 1091, 1087, 1159), (1157, 1098, 1086, 1158), (1154, 1095, 1088, 1160), (1156, 1097, 1089, 1161), (1152, 1093, 1091, 1163), (1092, 1099, 1102, 1095), (1088, 1108, 1101, 1094), (1087, 1107, 1099, 1092), (1086, 1106, 1100, 1093), (1089, 1109, 1103, 1096), (1090, 1110, 1104, 1097), (1094, 1101, 1110, 1090), (1096, 1103, 1105, 1098), (1091, 1111, 1107, 1087), (1098, 1105, 1106, 1086), (1095, 1102, 1108, 1088), (1097, 1104, 1109, 1089), (1093, 1100, 1111, 1091), (1099, 1112, 1115, 1102), (1108, 1121, 1114, 1101), (1107, 1120, 1112, 1099), (1106, 1119, 1113, 1100), (1109, 1122, 1116, 1103), (1110, 1123, 1117, 1104), (1101, 1114, 1123, 1110), (1103, 1116, 1118, 1105), (1111, 1124, 1120, 1107), (1105, 1118, 1119, 1106), (1102, 1115, 1121, 1108), (1104, 1117, 1122, 1109), (1100, 1113, 1124, 1111), (1112, 1125, 1128, 1115), (1121, 1134, 1127, 1114), (1120, 1133, 1125, 1112), (1119, 1132, 1126, 1113), (1122, 1135, 1129, 1116), (1123, 1136, 1130, 1117), (1114, 1127, 1136, 1123), (1116, 1129, 1131, 1118), (1124, 1137, 1133, 1120), (1118, 1131, 1132, 1119), (1115, 1128, 1134, 1121), (1117, 1130, 1135, 1122), (1113, 1126, 1137, 1124), (1070, 1145, 1143, 1072), (382, 1149, 1141, 97), (376, 1147, 1140, 91), (34, 1150, 1138, 1071), (1072, 1143, 1139, 381), (267, 1148, 1150, 34), (261, 1146, 1142, 39), (39, 1142, 1149, 382), (97, 1141, 1148, 267), (1071, 1138, 1145, 1070), (381, 1139, 1144, 36), (91, 1140, 1146, 261), (36, 1144, 1147, 376), (1145, 1152, 1163, 1143), (1149, 1156, 1161, 1141), (1147, 1154, 1160, 1140), (1150, 1157, 1158, 1138), (1143, 1163, 1159, 1139), (1148, 1155, 1157, 1150), (1146, 1153, 1162, 1142), (1142, 1162, 1156, 1149), (1141, 1161, 1155, 1148), (1138, 1158, 1152, 1145), (1139, 1159, 1151, 1144), (1140, 1160, 1153, 1146), (1144, 1151, 1154, 1147), (1377, 1164, 1166, 1187), (1374, 1175, 1184, 1186), (1322, 1330, 1333, 1321, 1186, 1386, 1325, 1336), (1373, 1167, 1180, 1174), (1372, 1183, 1167, 1373), (1327, 1379, 1398, 1345), (1388, 1179, 1169, 1172), (1389, 1176, 1183, 1372), (1323, 1174, 1390, 1337), (1390, 1178, 1179, 1388), (1391, 1182, 1177, 1381), (1326, 1381, 1396, 1343), (1392, 1189, 1173, 1379), (1172, 1169, 1182, 1391), (1393, 1165, 1164, 1377), (1394, 1185, 1175, 1374), (1395, 1170, 1189, 1392), (1396, 1181, 1170, 1395), (1386, 1171, 1165, 1393), (1397, 1168, 1185, 1394), (1398, 1188, 1168, 1397), (1381, 1177, 1181, 1396), (1187, 1166, 1176, 1389), (1186, 1184, 1171, 1386), (1379, 1173, 1188, 1398), (1174, 1180, 1178, 1390), (994, 1197, 1205, 992), (987, 1209, 1215, 1002), (998, 1193, 1199, 986), (866, 1191, 1202, 990), (991, 1207, 1213, 995), (1002, 1215, 1214, 982), (982, 1214, 1211, 999), (985, 1204, 1210, 865), (995, 1213, 1212, 984), (984, 1212, 1208, 1003), (999, 1211, 1192, 989), (865, 1210, 1190, 858), (983, 1201, 1206, 996), (1003, 1208, 1209, 987), (988, 1195, 1203, 1000), (996, 1206, 1207, 991), (992, 1205, 1200, 993), (1000, 1203, 1204, 985), (990, 1202, 1198, 997), (993, 1200, 1201, 983), (986, 1199, 1194, 1001), (997, 1198, 1196, 981), (981, 1196, 1197, 994), (1001, 1194, 1195, 988), (989, 1192, 1193, 998), (858, 1190, 1191, 866), (1197, 1219, 1233, 1205), (1209, 1223, 1241, 1215), (1193, 1217, 1229, 1199), (1191, 1216, 1231, 1202), (1207, 1222, 1239, 1213), (1215, 1241, 1240, 1214), (1214, 1240, 1237, 1211), (1204, 1221, 1236, 1210), (1213, 1239, 1238, 1212), (1212, 1238, 1235, 1208), (1211, 1237, 1225, 1192), (1210, 1236, 1224, 1190), (1201, 1220, 1234, 1206), (1208, 1235, 1223, 1209), (1195, 1218, 1232, 1203), (1206, 1234, 1222, 1207), (1205, 1233, 1230, 1200), (1203, 1232, 1221, 1204), (1202, 1231, 1228, 1198), (1200, 1230, 1220, 1201), (1199, 1229, 1226, 1194), (1198, 1228, 1227, 1196), (1196, 1227, 1219, 1197), (1194, 1226, 1218, 1195), (1192, 1225, 1217, 1193), (1190, 1224, 1216, 1191), (1367, 1245, 1259, 1355), (1371, 1249, 1267, 1363), (1365, 1243, 1255, 1351), (1364, 1242, 1257, 1353), (1370, 1248, 1265, 1361), (1363, 1267, 1266, 1362), (1362, 1266, 1263, 1359), (1369, 1247, 1262, 1358), (1361, 1265, 1264, 1360), (1360, 1264, 1261, 1357), (1359, 1263, 1251, 1347), (1358, 1262, 1250, 1346), (1368, 1246, 1260, 1356), (1357, 1261, 1249, 1371), (1366, 1244, 1258, 1354), (1356, 1260, 1248, 1370), (1355, 1259, 1256, 1352), (1354, 1258, 1247, 1369), (1353, 1257, 1254, 1350), (1352, 1256, 1246, 1368), (1351, 1255, 1252, 1348), (1350, 1254, 1253, 1349), (1349, 1253, 1245, 1367), (1348, 1252, 1244, 1366), (1347, 1251, 1243, 1365), (1346, 1250, 1242, 1364), (1245, 1271, 1285, 1259), (1249, 1275, 1293, 1267), (1243, 1269, 1281, 1255), (1242, 1268, 1283, 1257), (1248, 1274, 1291, 1265), (1267, 1293, 1292, 1266), (1266, 1292, 1289, 1263), (1247, 1273, 1288, 1262), (1265, 1291, 1290, 1264), (1264, 1290, 1287, 1261), (1263, 1289, 1277, 1251), (1262, 1288, 1276, 1250), (1246, 1272, 1286, 1260), (1261, 1287, 1275, 1249), (1244, 1270, 1284, 1258), (1260, 1286, 1274, 1248), (1259, 1285, 1282, 1256), (1258, 1284, 1273, 1247), (1257, 1283, 1280, 1254), (1256, 1282, 1272, 1246), (1255, 1281, 1278, 1252), (1254, 1280, 1279, 1253), (1253, 1279, 1271, 1245), (1252, 1278, 1270, 1244), (1251, 1277, 1269, 1243), (1250, 1276, 1268, 1242), (1271, 1297, 1311, 1285), (1275, 1301, 1319, 1293), (1269, 1295, 1307, 1281), (1268, 1294, 1309, 1283), (1274, 1300, 1317, 1291), (1293, 1319, 1318, 1292), (1292, 1318, 1315, 1289), (1273, 1299, 1314, 1288), (1291, 1317, 1316, 1290), (1290, 1316, 1313, 1287), (1289, 1315, 1303, 1277), (1288, 1314, 1302, 1276), (1272, 1298, 1312, 1286), (1287, 1313, 1301, 1275), (1270, 1296, 1310, 1284), (1286, 1312, 1300, 1274), (1285, 1311, 1308, 1282), (1284, 1310, 1299, 1273), (1283, 1309, 1306, 1280), (1282, 1308, 1298, 1272), (1281, 1307, 1304, 1278), (1280, 1306, 1305, 1279), (1279, 1305, 1297, 1271), (1278, 1304, 1296, 1270), (1277, 1303, 1295, 1269), (1276, 1302, 1294, 1268), (1297, 1323, 1337, 1311), (1301, 1327, 1345, 1319), (1295, 1321, 1333, 1307), (1294, 1320, 1335, 1309), (1300, 1326, 1343, 1317), (1319, 1345, 1344, 1318), (1318, 1344, 1341, 1315), (1299, 1325, 1340, 1314), (1317, 1343, 1342, 1316), (1316, 1342, 1339, 1313), (1315, 1341, 1329, 1303), (1314, 1340, 1328, 1302), (1298, 1324, 1338, 1312), (1313, 1339, 1327, 1301), (1296, 1322, 1336, 1310), (1312, 1338, 1326, 1300), (1311, 1337, 1334, 1308), (1310, 1336, 1325, 1299), (1309, 1335, 1332, 1306), (1308, 1334, 1324, 1298), (1307, 1333, 1330, 1304), (1306, 1332, 1331, 1305), (1305, 1331, 1323, 1297), (1304, 1330, 1322, 1296), (1303, 1329, 1321, 1295), (1302, 1328, 1320, 1294), (1224, 1346, 1364, 1216), (1225, 1347, 1365, 1217), (1226, 1348, 1366, 1218), (1227, 1349, 1367, 1219), (1228, 1350, 1349, 1227), (1229, 1351, 1348, 1226), (1230, 1352, 1368, 1220), (1231, 1353, 1350, 1228), (1232, 1354, 1369, 1221), (1233, 1355, 1352, 1230), (1234, 1356, 1370, 1222), (1218, 1366, 1354, 1232), (1235, 1357, 1371, 1223), (1220, 1368, 1356, 1234), (1236, 1358, 1346, 1224), (1237, 1359, 1347, 1225), (1238, 1360, 1357, 1235), (1239, 1361, 1360, 1238), (1221, 1369, 1358, 1236), (1240, 1362, 1359, 1237), (1241, 1363, 1362, 1240), (1222, 1370, 1361, 1239), (1216, 1364, 1353, 1231), (1217, 1365, 1351, 1229), (1223, 1371, 1363, 1241), (1219, 1367, 1355, 1233), (1341, 1394, 1374, 1329), (1185, 1385, 1380, 1175), (1168, 1376, 1385, 1185), (1165, 1171, 1387, 1378), (1178, 1180, 1382, 1399, 1169, 1179), (1342, 1395, 1392, 1339), (1175, 1380, 1384, 1184), (1343, 1396, 1395, 1342), (1167, 1375, 1382, 1180), (1325, 1386, 1393, 1340), (1183, 1383, 1375, 1167), (1344, 1397, 1394, 1341), (1345, 1398, 1397, 1344), (1320, 1187, 1389, 1335), (1171, 1184, 1384, 1387), (1164, 1165, 1378, 1383), (1176, 1166, 1164, 1383, 1183), (1340, 1393, 1377, 1328), (1324, 1172, 1391, 1338), (1339, 1392, 1379, 1327), (1338, 1391, 1381, 1326), (1337, 1390, 1388, 1334), (1335, 1389, 1372, 1332), (1334, 1388, 1172, 1324), (1332, 1372, 1373, 1331), (1331, 1373, 1174, 1323), (1329, 1374, 1186, 1321), (1328, 1377, 1187, 1320), (1182, 1169, 1399, 1400, 1181, 1177), (1170, 1181, 1400, 1376, 1168, 1188, 1173, 1189), (1078, 1406, 1405, 1077), (1085, 1413, 1404, 1076), (1073, 1401, 1407, 1079), (1080, 1408, 1412, 1084), (1077, 1405, 1411, 1083), (1083, 1411, 1410, 1082), (1075, 1403, 1413, 1085), (1081, 1409, 1408, 1080), (1082, 1410, 1409, 1081), (1074, 1402, 1403, 1075), (1079, 1407, 1406, 1078), (1076, 1404, 1401, 1073), (1084, 1412, 1402, 1074), (1409, 1422, 1421, 1408), (1410, 1423, 1422, 1409), (1402, 1415, 1416, 1403), (1407, 1420, 1419, 1406), (1404, 1417, 1414, 1401), (1412, 1425, 1415, 1402), (1406, 1419, 1418, 1405), (1413, 1426, 1417, 1404), (1401, 1414, 1420, 1407), (1408, 1421, 1425, 1412), (1405, 1418, 1424, 1411), (1411, 1424, 1423, 1410), (1403, 1416, 1426, 1413), (1426, 1438, 1430, 1417), (1414, 1427, 1433, 1420), (1421, 1434, 1437, 1425), (1423, 1424, 1436, 1434, 1421, 1422), (1416, 1429, 1438, 1426), (1435, 1437, 1434, 1440), (1438, 1429, 1431, 1427, 1430), (1415, 1428, 1431, 1429, 1416), (1420, 1433, 1432, 1419), (1417, 1430, 1427, 1414), (1425, 1437, 1435, 1439, 1428, 1415), (1439, 1435, 1440, 1441, 1432), (1440, 1434, 1436, 1441), (1431, 1428, 1433, 1427), (1433, 1428, 1439, 1432), (1432, 1441, 1436, 1424, 1418, 1419), (603, 1540, 1545, 233), (233, 1545, 1533, 604), (756, 1546, 403, 1547), (430, 42, 1547, 855), (756, 1547, 42), (430, 855, 473, 145), (357, 75, 483, 197, 367, 80), (363, 82, 187, 357, 80, 479, 193), (1548, 187, 82, 475, 189), (57, 315, 1549, 359), (359, 1549, 1548, 189), (315, 145, 473, 1549), (756, 42, 638), (27, 32, 780, 1523, 1551), (32, 17, 915, 606, 780), (423, 915, 17, 1554), (774, 423, 1554, 1556), (614, 774, 1556, 1552), (917, 614, 1552, 1557), (306, 917, 1557, 1553), (777, 306, 1553, 1555), (25, 1561, 610, 777, 1555), (916, 610, 1561, 1560), (307, 916, 1560, 1558), (806, 307, 1558, 1559, 571), (1559, 9, 907, 571), (9, 1563, 328, 907), (328, 1563, 1564, 782), (782, 1564, 1562, 603), (26, 1550, 1540, 603, 1562)])
me_cube_002.use_remesh_preserve_volume = False
me_cube_002.use_remesh_preserve_attributes = False
me_cube_002.use_mirror_vertex_groups = False
me_cube_002.update()
arm_armature_002 = bpy.data.armatures.new('Armature.002')  # bones are not reproduced

# ---- objects
ob_cube_001 = bpy.data.objects.new('Cube.001', me_cube_002)
ob_metarig = bpy.data.objects.new('metarig', arm_armature_002)

# ---- transforms, parenting, visibility, modifiers, constraints
ob_cube_001.location = (0.0, 0.0, -3.203)
ob_cube_001.rotation_euler = (-1.571, -0.0, 0.0)
ob_cube_001.lineart.crease_threshold = 0.0
_m = ob_cube_001.modifiers.new('Mirror', 'MIRROR')
ob_metarig.location = (0.0, -0.517, 0.0)
ob_metarig.rotation_euler = (2.687e-07, 3.142, 8.193e-15)
ob_metarig.scale = (3.889, -3.889, 3.889)
ob_metarig.show_in_front = True
ob_metarig.lineart.crease_threshold = 0.0

# ---- collection membership
col_collection_1.objects.link(ob_cube_001)
col_collection_10.objects.link(ob_metarig)

# ---- scene / render settings (as saved in the file)
scene.frame_start = 1; scene.frame_end = 250; scene.frame_set(1)
scene.render.engine = 'BLENDER_EEVEE_NEXT'
scene.render.resolution_percentage = 50
scene.render.dither_intensity = 0.0
scene.cycles.use_denoising = False
scene.cycles.samples = 10
scene.cycles.sampling_pattern = 'TABULATED_SOBOL'
scene.cycles.light_sampling_threshold = 0.0
scene.cycles.use_adaptive_sampling = False
scene.cycles.use_light_tree = False
scene.cycles.blur_glossy = 0.0
scene.cycles.pixel_filter_type = 'GAUSSIAN'
scene.cycles.sample_clamp_indirect = 0.0
scene.view_settings.view_transform = 'Standard'
bpy.context.view_layer.update()

# ---- added for rendering (the .blend has no active camera and no usable light): camera, sun
cam_auto = bpy.data.cameras.new('AutoCamera')
cam_auto.lens = 50.0
cam_auto.sensor_width = 36.0
cam_auto.clip_end = 1000.0
ob_auto_camera = bpy.data.objects.new('AutoCamera', cam_auto)
scene.collection.objects.link(ob_auto_camera)
ob_auto_camera.location = (7.15531, -8.94682, 2.09182)
ob_auto_camera.rotation_euler = (1.09748, -7.21219e-08, 0.694738)
scene.camera = ob_auto_camera
light_auto_sun = bpy.data.lights.new('AutoSun', 'SUN')
light_auto_sun.energy = 3.0
light_auto_sun.angle = 0.0523599
ob_auto_sun = bpy.data.objects.new('AutoSun', light_auto_sun)
scene.collection.objects.link(ob_auto_sun)
ob_auto_sun.rotation_euler = (0.872665, 0.174533, 0.523599)
bpy.context.view_layer.update()
